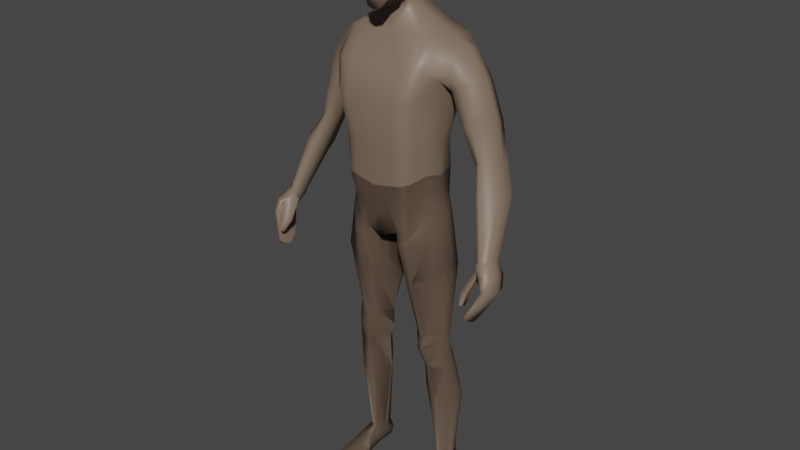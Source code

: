 # Source: Man_walk.blend  (saved by Blender 2.82.7; exported with 4.5.12 LTS)
import bpy
from mathutils import Matrix  # noqa: F401  (used for matrix-valued properties, if any)

bpy.ops.wm.read_factory_settings(use_empty=True)
scene = bpy.context.scene
scene.name = 'Scene'

# ---- collections
col_collection = bpy.data.collections.new('Collection'); scene.collection.children.link(col_collection)

# ---- materials (node trees are filled in below, after node groups)
mat_skin = bpy.data.materials.new('sKIN')
mat_skin.use_transparent_shadow = False
mat_material = bpy.data.materials.new('Material')
mat_material.alpha_threshold = 0.0
mat_material.use_transparent_shadow = False
mat_material.line_color = (0.0, 0.0, 0.0, 1.0)
mat_eye = bpy.data.materials.new('Eye')
mat_eye.use_transparent_shadow = False
mat_iris = bpy.data.materials.new('iris')
mat_iris.use_transparent_shadow = False
mat_pupil = bpy.data.materials.new('pupil')
mat_pupil.use_transparent_shadow = False

# ---- node groups
ng_auto_smooth = bpy.data.node_groups.new('Auto Smooth', 'GeometryNodeTree')
_s = ng_auto_smooth.interface.new_socket(name='Geometry', in_out='OUTPUT', socket_type='NodeSocketGeometry')
_s = ng_auto_smooth.interface.new_socket(name='Geometry', in_out='INPUT', socket_type='NodeSocketGeometry')
_s = ng_auto_smooth.interface.new_socket(name='Angle', in_out='INPUT', socket_type='NodeSocketFloat')
_s.subtype = 'ANGLE'
_s.min_value = 0.0
_s.max_value = 3.142
ng_auto_smooth.is_modifier = True
_N = ng_auto_smooth.nodes; _L = ng_auto_smooth.links
n0 = _N.new('NodeGroupOutput'); n0.name = 'Group Output'; n0.location = (480, -100)
n1 = _N.new('NodeGroupInput'); n1.name = 'Group Input'; n1.location = (-420, -300)
n2 = _N.new('NodeGroupInput'); n2.name = 'Group Input.001'; n2.location = (-60, -100)
n3 = _N.new('GeometryNodeSetShadeSmooth'); n3.name = 'Set Shade Smooth'; n3.location = (120, -100)
n3.domain = 'EDGE'
n4 = _N.new('GeometryNodeSetShadeSmooth'); n4.name = 'Set Shade Smooth.001'; n4.location = (300, -100)
n5 = _N.new('GeometryNodeInputMeshEdgeAngle'); n5.name = 'Edge Angle'; n5.location = (-420, -220)
n6 = _N.new('GeometryNodeInputEdgeSmooth'); n6.name = 'Is Edge Smooth'; n6.location = (-60, -160)
n7 = _N.new('GeometryNodeInputShadeSmooth'); n7.name = 'Is Face Smooth'; n7.location = (-240, -340)
n8 = _N.new('FunctionNodeBooleanMath'); n8.name = 'Boolean Math'; n8.location = (-60, -220)
n9 = _N.new('FunctionNodeCompare'); n9.name = 'Compare'; n9.location = (-240, -180)
n9.operation = 'LESS_EQUAL'
_L.new(n5.outputs[0], n9.inputs[0])
_L.new(n4.outputs[0], n0.inputs[0])
_L.new(n1.outputs[1], n9.inputs[1])
_L.new(n9.outputs[0], n8.inputs[0])
_L.new(n7.outputs[0], n8.inputs[1])
_L.new(n2.outputs[0], n3.inputs[0])
_L.new(n6.outputs[0], n3.inputs[1])
_L.new(n3.outputs[0], n4.inputs[0])
_L.new(n8.outputs[0], n3.inputs[2])
n0.is_active_output = True

# ---- material node trees
mat_skin.use_nodes = True; mat_skin.node_tree.nodes.clear()
_N = mat_skin.node_tree.nodes; _L = mat_skin.node_tree.links
n0 = _N.new('ShaderNodeOutputMaterial'); n0.name = 'Material Output'; n0.location = (300, 300)
n1 = _N.new('ShaderNodeBsdfPrincipled'); n1.name = 'Principled BSDF'; n1.location = (10, 300)
n1.distribution = 'GGX'
n1.subsurface_method = 'BURLEY'
n1.inputs[0].default_value = (0.212, 0.1514, 0.1104, 1.0)
n1.inputs[3].default_value = 1.45
n1.inputs[27].default_value = (0.0, 0.0, 0.0, 1.0)
n1.inputs[28].default_value = 1.0
_L.new(n1.outputs[0], n0.inputs[0])
n0.is_active_output = True
mat_material.use_nodes = True; mat_material.node_tree.nodes.clear()
_N = mat_material.node_tree.nodes; _L = mat_material.node_tree.links
n0 = _N.new('ShaderNodeOutputMaterial'); n0.name = 'Material Output'; n0.location = (300, 300)
n1 = _N.new('ShaderNodeBsdfPrincipled'); n1.name = 'Principled BSDF'; n1.location = (10, 300)
n1.distribution = 'GGX'
n1.subsurface_method = 'BURLEY'
n1.inputs[0].default_value = (0.007775, 0.007775, 0.007775, 1.0)
n1.inputs[2].default_value = 0.6852
n1.inputs[3].default_value = 1.45
n1.inputs[13].default_value = 0.05513
n1.inputs[27].default_value = (0.0, 0.0, 0.0, 1.0)
n1.inputs[28].default_value = 1.0
_L.new(n1.outputs[0], n0.inputs[0])
n0.is_active_output = True
mat_eye.use_nodes = True; mat_eye.node_tree.nodes.clear()
_N = mat_eye.node_tree.nodes; _L = mat_eye.node_tree.links
n0 = _N.new('ShaderNodeOutputMaterial'); n0.name = 'Material Output'; n0.location = (300, 300)
n1 = _N.new('ShaderNodeBsdfPrincipled'); n1.name = 'Principled BSDF'; n1.location = (10, 300)
n1.distribution = 'GGX'
n1.subsurface_method = 'BURLEY'
n1.inputs[3].default_value = 1.45
n1.inputs[27].default_value = (0.0, 0.0, 0.0, 1.0)
n1.inputs[28].default_value = 1.0
_L.new(n1.outputs[0], n0.inputs[0])
n0.is_active_output = True
mat_iris.use_nodes = True; mat_iris.node_tree.nodes.clear()
_N = mat_iris.node_tree.nodes; _L = mat_iris.node_tree.links
n0 = _N.new('ShaderNodeOutputMaterial'); n0.name = 'Material Output'; n0.location = (300, 300)
n1 = _N.new('ShaderNodeBsdfPrincipled'); n1.name = 'Principled BSDF'; n1.location = (10, 300)
n1.distribution = 'GGX'
n1.subsurface_method = 'BURLEY'
n1.inputs[0].default_value = (0.05974, 0.02116, 0.008084, 1.0)
n1.inputs[1].default_value = 0.365
n1.inputs[2].default_value = 0.1654
n1.inputs[3].default_value = 1.45
n1.inputs[13].default_value = 0.9677
n1.inputs[27].default_value = (0.0, 0.0, 0.0, 1.0)
n1.inputs[28].default_value = 1.0
_L.new(n1.outputs[0], n0.inputs[0])
n0.is_active_output = True
mat_pupil.use_nodes = True; mat_pupil.node_tree.nodes.clear()
_N = mat_pupil.node_tree.nodes; _L = mat_pupil.node_tree.links
n0 = _N.new('ShaderNodeOutputMaterial'); n0.name = 'Material Output'; n0.location = (300, 300)
n1 = _N.new('ShaderNodeBsdfPrincipled'); n1.name = 'Principled BSDF'; n1.location = (10, 300)
n1.distribution = 'GGX'
n1.subsurface_method = 'BURLEY'
n1.inputs[0].default_value = (0.003836, 0.003836, 0.003836, 1.0)
n1.inputs[1].default_value = 0.1445
n1.inputs[2].default_value = 0.2186
n1.inputs[3].default_value = 1.45
n1.inputs[13].default_value = 0.7053
n1.inputs[27].default_value = (0.0, 0.0, 0.0, 1.0)
n1.inputs[28].default_value = 1.0
_L.new(n1.outputs[0], n0.inputs[0])
n0.is_active_output = True

# ---- world
world_world = bpy.data.worlds.new('World'); scene.world = world_world
world_world.use_nodes = True; world_world.node_tree.nodes.clear()
_N = world_world.node_tree.nodes; _L = world_world.node_tree.links
n0 = _N.new('ShaderNodeOutputWorld'); n0.name = 'World Output'; n0.location = (300, 300)
n1 = _N.new('ShaderNodeBackground'); n1.name = 'Background'; n1.location = (10, 300)
n1.inputs[0].default_value = (0.05088, 0.05088, 0.05088, 1.0)
_L.new(n1.outputs[0], n0.inputs[0])
n0.is_active_output = True
world_world.color = (0.05088, 0.05088, 0.05088)
world_world.use_sun_shadow = False
world_world.sun_shadow_jitter_overblur = 0.0

# ---- meshes
me_cube_001 = bpy.data.meshes.new('Cube.001')
me_cube_001.from_pydata([(0.9251, -5.368, -0.3637), (1.242, -5.161, 2.676), (0.9251, -4.767, -0.3637), (1.242, -4.513, 2.676), (1.052, -4.599, 2.163), (0.925, -4.839, 0.9842), (0.8292, -4.828, 0.2701), (1.052, -5.342, 2.202), (0.925, -5.409, 1.005), (0.8292, -5.407, 0.3328), (0.3505, -5.691, -0.8933), (0.1535, -4.288, -1.035), (0.444, -5.919, 0.1963), (0.4233, -5.924, 0.8833), (0.5093, -6.065, 1.76), (0.3328, -4.389, 0.1567), (0.2984, -4.408, 0.8623), (0.3643, -4.098, 1.782), (0.6375, -4.362, 2.994), (0.6375, -5.408, 2.994), (0.2526, -5.308, 3.309), (0.2526, -4.731, 3.46), (1.021, -4.805, -6.44), (1.038, -4.611, -6.43), (0.8624, -4.94, -6.444), (0.757, -4.681, -6.437), (0.3821, -5.718, -1.163), (0.9909, -5.358, -0.663), (0.9909, -4.777, -0.663), (0.184, -4.472, -1.247), (0.8282, -4.798, -0.05379), (0.8282, -5.388, -0.02244), (0.2987, -4.294, -0.3324), (0.2987, -5.83, -0.4088), (0.5811, -5.253, -3.169), (1.045, -5.116, -3.173), (1.045, -4.88, -3.161), (0.4303, -4.826, -3.145), (0.6902, -5.164, -3.92), (1.102, -5.11, -3.925), (1.133, -4.774, -3.911), (0.5677, -4.791, -3.905), (1.108, -5.395, -1.67), (1.108, -4.729, -1.67), (0.1967, -4.72, -2.124), (0.4145, -5.474, -2.039), (0.7538, -5.136, -4.702), (1.207, -4.955, -4.69), (1.262, -4.683, -4.676), (0.5866, -4.693, -4.673), (1.064, -5.175, -3.447), (1.064, -4.875, -3.439), (0.4271, -4.831, -3.451), (0.5673, -5.281, -3.459), (0.5935, -5.683, -0.6955), (0.7119, -4.515, 0.2029), (0.6476, -4.493, 0.8867), (0.7886, -4.181, 1.768), (0.9802, -4.353, 2.834), (0.6018, -4.401, -0.6934), (0.7221, -5.764, 0.2527), (0.7587, -5.769, 0.9321), (0.8528, -5.879, 1.847), (0.9875, -5.37, 2.837), (0.9474, -4.979, -6.446), (0.9496, -4.435, -6.431), (0.6332, -4.509, -0.9786), (0.6266, -5.765, -1.015), (0.6377, -5.721, -0.2311), (0.633, -4.428, -0.1889), (0.7707, -4.629, -3.158), (0.774, -5.384, -3.172), (0.8512, -4.541, -3.884), (0.8479, -5.267, -3.931), (0.6878, -5.666, -1.915), (0.6815, -4.475, -1.899), (0.9683, -4.396, -4.666), (0.963, -5.222, -4.704), (0.7699, -5.429, -3.46), (0.7796, -4.634, -3.433), (1.034, -5.067, -0.3354), (0.9418, -5.119, 0.2936), (0.9789, -5.16, 0.9928), (1.169, -4.962, 1.93), (1.346, -4.86, 2.771), (0.6905, -4.885, 3.094), (0.07043, -4.99, -1.121), (0.3023, -5.012, 3.393), (1.067, -4.705, -6.437), (0.7471, -4.791, -6.421), (0.0715, -5.076, -1.274), (1.102, -5.068, -0.6444), (0.9398, -5.092, -0.0219), (0.3153, -4.981, -3.167), (1.158, -4.997, -3.165), (0.4539, -4.93, -3.927), (1.171, -4.904, -3.904), (1.221, -5.062, -1.666), (0.08292, -5.017, -2.146), (0.4728, -4.877, -4.694), (1.32, -4.819, -4.669), (1.176, -5.027, -3.44), (0.3034, -4.99, -3.471), (1.009, -4.862, 2.945), (1.265, -4.526, 2.35), (1.27, -5.322, 2.355), (0.5831, -5.861, 2.384), (0.5733, -4.096, 2.406), (0.9635, -5.742, 2.39), (0.9568, -4.119, 2.398), (1.465, -4.605, 2.128), (1.234, -4.664, 2.036), (1.471, -5.248, 2.129), (1.257, -5.264, 2.059), (1.752, -4.875, 2.223), (1.639, -5.12, 2.229), (1.639, -4.594, 2.229), (1.89, -4.714, 0.6871), (1.787, -4.735, 0.6465), (1.88, -5.223, 0.8318), (1.788, -5.195, 0.7923), (1.751, -5.098, 0.6262), (2.098, -4.796, 0.7857), (2.031, -4.979, 0.8433), (2.042, -4.563, 0.7254), (1.943, -5.351, 0.02216), (2.357, -5.412, -0.8443), (2.277, -5.434, -0.8757), (2.357, -5.779, -0.7573), (2.287, -5.76, -0.801), (2.241, -5.669, -0.8368), (2.499, -5.487, -0.8055), (2.456, -5.617, -0.784), (2.461, -5.327, -0.8468), (1.981, -4.97, 0.04351), (2.31, -5.226, 0.3149), (2.08, -5.483, 0.2492), (1.981, -5.453, 0.1968), (1.984, -4.853, 0.1118), (2.322, -4.789, 0.1909), (2.38, -5.033, 0.2543), (1.985, -4.836, 1.51), (1.883, -4.544, 1.478), (1.49, -4.671, 1.332), (1.641, -4.572, 1.368), (1.888, -5.074, 1.54), (1.508, -5.263, 1.419), (1.692, -5.273, 1.452), (1.437, -5.036, 1.231), (2.319, -6.189, -1.749), (2.299, -5.809, -0.8631), (2.35, -5.733, -1.788), (2.333, -5.356, -0.9443), (2.359, -6.189, -1.765), (2.452, -5.757, -0.8051), (2.382, -5.733, -1.8), (2.447, -5.341, -0.913), (2.554, -5.999, -1.238), (2.572, -5.453, -1.323), (2.652, -5.453, -1.326), (2.655, -5.999, -1.241), (2.455, -5.584, -1.619), (2.509, -5.584, -1.627), (2.512, -6.094, -1.525), (2.443, -6.094, -1.514), (2.417, -5.96, -1.022), (2.484, -5.341, -1.126), (2.582, -5.341, -1.112), (2.586, -5.928, -0.9839), (2.3, -5.91, -1.895), (2.3, -6.089, -1.836), (2.236, -5.684, -0.9564), (2.278, -5.512, -0.9694), (2.385, -6.089, -1.87), (2.385, -5.91, -1.929), (2.544, -5.48, -0.865), (2.549, -5.625, -0.8142), (2.72, -5.655, -1.322), (2.72, -5.827, -1.283), (2.505, -5.827, -1.276), (2.505, -5.655, -1.315), (2.409, -5.919, -1.559), (2.409, -5.744, -1.608), (2.556, -5.744, -1.632), (2.556, -5.919, -1.582), (2.667, -5.59, -1.037), (2.667, -5.759, -1.005), (2.344, -5.795, -1.109), (2.4, -5.59, -1.074), (2.307, -5.971, -1.353), (2.314, -6.124, -1.518), (2.32, -6.095, -1.291), (2.31, -6.205, -1.49), (2.178, -5.971, -1.325), (2.243, -6.128, -1.537), (2.191, -6.095, -1.263), (2.239, -6.209, -1.509), (0.6729, -5.951, -6.957), (0.6729, -5.822, -6.814), (0.8627, -4.444, -6.909), (0.8627, -4.416, -6.741), (1.278, -5.951, -6.967), (1.241, -5.822, -6.824), (1.057, -4.444, -6.909), (1.057, -4.416, -6.741), (0.8759, -5.064, -6.912), (0.8623, -5.132, -6.555), (1.258, -5.064, -6.922), (1.167, -5.11, -6.622), (0.7575, -4.786, -6.588), (1.19, -4.836, -6.92), (0.8693, -4.836, -6.92), (1.19, -4.808, -6.671), (0.9601, -4.42, -6.929), (0.9601, -4.391, -6.723), (1.008, -5.974, -6.978), (1.008, -5.848, -6.798), (1.011, -5.111, -6.565), (1.099, -5.063, -6.94), (1.03, -4.835, -6.948), (0.656, -5.959, -6.92), (0.8464, -4.427, -6.877), (1.072, -4.424, -6.874), (1.273, -5.961, -6.923), (1.245, -5.082, -6.894), (0.8174, -5.083, -6.899), (1.21, -4.826, -6.874), (0.8294, -4.834, -6.881), (1.008, -5.994, -6.915), (0.9601, -4.394, -6.875), (0.7744, -5.572, -6.957), (1.205, -5.395, -6.74), (0.686, -5.395, -6.726), (1.268, -5.572, -6.967), (1.009, -5.408, -6.704), (1.053, -5.583, -6.981), (0.7367, -5.578, -6.922), (1.266, -5.578, -6.923), (0.649, -5.899, -6.86), (0.841, -4.407, -6.811), (1.076, -4.403, -6.807), (1.269, -5.9, -6.862), (1.224, -5.095, -6.754), (0.762, -5.112, -6.728), (1.218, -4.812, -6.77), (0.7753, -4.808, -6.738), (1.008, -5.936, -6.843), (0.96, -4.37, -6.799), (0.6938, -5.482, -6.828), (1.253, -5.486, -6.826), (0.0, -4.279, -1.0), (0.0, -4.359, 2.91), (0.0, -5.742, -1.014), (0.0, -5.405, 2.91), (0.0, -6.065, 1.841), (0.0, -5.924, 0.8202), (0.0, -5.919, 0.09899), (0.0, -4.108, 1.938), (0.0, -4.455, 0.7993), (0.0, -4.428, 0.03628), (0.0, -5.308, 3.309), (0.0, -4.731, 3.46), (0.0, -5.83, -0.4575), (0.0, -4.294, -0.3811), (0.0, -5.009, -1.117), (0.0, -5.86, 2.428), (0.0, -4.097, 2.448), (0.2775, -5.779, 3.656), (0.3526, -5.642, 4.707), (0.2614, -4.88, 3.891), (0.3304, -4.816, 4.722), (0.3451, -4.836, 4.351), (0.3555, -5.329, 3.702), (0.4273, -5.17, 4.788), (0.3536, -5.8, 4.18), (0.5396, -5.227, 4.329), (0.187, -4.724, 4.78), (0.3061, -4.853, 4.089), (0.319, -5.062, 3.798), (0.4101, -5.439, 4.758), (0.322, -5.811, 4.133), (0.1494, -5.866, 3.461), (0.1373, -4.72, 3.801), (0.3557, -4.817, 4.579), (0.3311, -5.6, 3.636), (0.3933, -4.948, 4.768), (0.3755, -5.697, 4.558), (0.2038, -5.735, 4.761), (0.2248, -5.162, 4.93), (0.1754, -5.343, 3.5), (0.1585, -5.863, 4.186), (0.4913, -5.479, 4.305), (0.4819, -5.025, 4.342), (0.4796, -5.282, 4.007), (0.5289, -5.189, 4.59), (0.1651, -4.637, 4.365), (0.1776, -4.65, 4.602), (0.4926, -5.445, 4.574), (0.1506, -5.543, 3.482), (0.221, -5.471, 4.882), (0.2094, -4.899, 4.892), (0.1771, -4.987, 3.64), (0.1645, -5.86, 4.135), (0.1916, -5.885, 4.571), (0.4374, -5.538, 3.955), (0.4268, -5.057, 4.056), (0.4786, -4.987, 4.585), (0.1459, -4.658, 4.087), (0.0, -4.681, 4.804), (0.0, -5.906, 3.427), (0.0, -4.713, 3.803), (0.0, -5.776, 4.786), (0.0, -5.16, 4.978), (0.0, -5.342, 3.441), (0.0, -6.023, 4.274), (0.0, -4.555, 4.371), (0.0, -4.582, 4.616), (0.0, -5.563, 3.43), (0.0, -5.488, 4.923), (0.0, -4.878, 4.933), (0.0, -6.025, 3.86), (0.0, -5.948, 4.581), (0.0, -4.583, 4.082), (0.3969, -4.298, -0.8758), (0.6064, -5.887, 0.2192), (0.6148, -5.892, 0.903), (0.7027, -6.019, 1.805), (0.8205, -5.414, 2.916), (0.8178, -4.521, -6.43), (0.4158, -4.442, -1.128), (0.4875, -5.823, -0.3295), (0.5764, -4.682, -3.156), (0.6782, -4.625, -3.893), (0.4239, -4.549, -2.019), (0.7433, -4.506, -4.67), (0.5757, -4.689, -3.443), (0.475, -5.739, -0.7949), (0.5373, -4.403, 0.1842), (0.4856, -4.401, 0.866), (0.5851, -4.09, 1.764), (0.813, -4.325, 2.912), (0.893, -5.004, -6.423), (0.4909, -5.791, -1.09), (0.4817, -4.312, -0.2569), (0.6491, -5.362, -3.174), (0.7428, -5.259, -3.937), (0.5296, -5.615, -1.988), (0.8364, -5.225, -4.707), (0.6389, -5.397, -3.466), (0.8567, -4.871, 3.028), (0.7705, -4.057, 2.412), (0.7884, -5.846, 2.409), (0.8982, -4.407, -6.962), (0.8361, -5.853, -6.758), (0.9812, -5.062, -6.977), (0.941, -4.836, -6.985), (0.8856, -4.36, -6.72), (0.8352, -5.993, -7.009), (0.936, -5.149, -6.516), (0.8897, -4.365, -6.896), (0.8264, -6.027, -6.907), (0.9094, -5.575, -7.021), (0.8453, -5.42, -6.666), (0.8856, -4.339, -6.807), (0.8237, -5.95, -6.811), (0.2775, -5.779, 3.656), (0.3526, -5.642, 4.707), (0.2614, -4.88, 3.891), (0.3304, -4.816, 4.722), (0.3451, -4.836, 4.351), (0.3555, -5.329, 3.702), (0.4273, -5.17, 4.788), (0.3587, -5.742, 4.283), (0.5396, -5.227, 4.329), (0.187, -4.724, 4.78), (0.3061, -4.853, 4.089), (0.319, -5.062, 3.798), (0.4101, -5.439, 4.758), (0.3211, -5.78, 3.915), (0.1494, -5.866, 3.461), (0.1373, -4.72, 3.801), (0.3557, -4.817, 4.579), (0.3311, -5.6, 3.636), (0.3933, -4.948, 4.768), (0.3755, -5.697, 4.558), (0.2038, -5.735, 4.761), (0.2248, -5.162, 4.93), (0.1754, -5.343, 3.5), (0.4913, -5.479, 4.305), (0.4819, -5.025, 4.342), (0.4796, -5.282, 4.007), (0.5289, -5.189, 4.59), (0.1651, -4.637, 4.365), (0.1776, -4.65, 4.602), (0.4926, -5.445, 4.574), (0.1506, -5.543, 3.482), (0.221, -5.471, 4.882), (0.2094, -4.899, 4.892), (0.1771, -4.987, 3.64), (0.1916, -5.885, 4.571), (0.4374, -5.538, 3.955), (0.4268, -5.057, 4.056), (0.4786, -4.987, 4.585), (0.1459, -4.658, 4.087), (0.0, -4.681, 4.804), (0.0, -5.906, 3.427), (0.0, -4.713, 3.803), (0.0, -5.776, 4.786), (0.0, -5.16, 4.978), (0.0, -4.555, 4.371), (0.0, -4.582, 4.616), (0.0, -5.563, 3.43), (0.0, -5.488, 4.923), (0.0, -4.878, 4.933), (0.0, -5.948, 4.581), (0.0, -4.583, 4.082), (0.6231, -4.984, 4.309), (0.6808, -5.185, 4.297), (0.6208, -5.241, 3.974), (0.568, -5.016, 4.024), (0.9251, -5.368, -0.3637), (0.9251, -4.767, -0.3637), (0.8292, -4.828, 0.2701), (0.8292, -5.407, 0.3328), (0.3505, -5.691, -0.8933), (0.1535, -4.288, -1.035), (0.444, -5.919, 0.1963), (0.3328, -4.389, 0.1567), (1.021, -4.805, -6.44), (1.038, -4.611, -6.43), (0.8624, -4.94, -6.444), (0.757, -4.681, -6.437), (0.3821, -5.718, -1.163), (0.9909, -5.358, -0.663), (0.9909, -4.777, -0.663), (0.184, -4.472, -1.247), (0.8282, -4.798, -0.05379), (0.8282, -5.388, -0.02244), (0.2987, -4.294, -0.3324), (0.2987, -5.83, -0.4088), (0.5811, -5.253, -3.169), (1.045, -5.116, -3.173), (1.045, -4.88, -3.161), (0.4303, -4.826, -3.145), (0.6902, -5.164, -3.92), (1.102, -5.11, -3.925), (1.133, -4.774, -3.911), (0.5677, -4.791, -3.905), (1.108, -5.395, -1.67), (1.108, -4.729, -1.67), (0.1967, -4.72, -2.124), (0.4145, -5.474, -2.039), (0.7538, -5.136, -4.702), (1.207, -4.955, -4.69), (1.262, -4.683, -4.676), (0.5866, -4.693, -4.673), (1.064, -5.175, -3.447), (1.064, -4.875, -3.439), (0.4271, -4.831, -3.451), (0.5673, -5.281, -3.459), (0.5935, -5.683, -0.6955), (0.7119, -4.515, 0.2029), (0.6018, -4.401, -0.6934), (0.7221, -5.764, 0.2527), (0.9474, -4.979, -6.446), (0.9496, -4.435, -6.431), (0.6332, -4.509, -0.9786), (0.6266, -5.765, -1.015), (0.6377, -5.721, -0.2311), (0.633, -4.428, -0.1889), (0.7707, -4.629, -3.158), (0.774, -5.384, -3.172), (0.8512, -4.541, -3.884), (0.8479, -5.267, -3.931), (0.6878, -5.666, -1.915), (0.6815, -4.475, -1.899), (0.9683, -4.396, -4.666), (0.963, -5.222, -4.704), (0.7699, -5.429, -3.46), (0.7796, -4.634, -3.433), (1.034, -5.067, -0.3354), (0.9418, -5.119, 0.2936), (0.07043, -4.99, -1.121), (1.067, -4.705, -6.437), (0.7471, -4.791, -6.421), (0.0715, -5.076, -1.274), (1.102, -5.068, -0.6444), (0.9398, -5.092, -0.0219), (0.3153, -4.981, -3.167), (1.158, -4.997, -3.165), (0.4539, -4.93, -3.927), (1.171, -4.904, -3.904), (1.221, -5.062, -1.666), (0.08292, -5.017, -2.146), (0.4728, -4.877, -4.694), (1.32, -4.819, -4.669), (1.176, -5.027, -3.44), (0.3034, -4.99, -3.471), (0.6729, -5.951, -6.957), (0.6729, -5.822, -6.814), (0.8627, -4.444, -6.909), (0.8627, -4.416, -6.741), (1.278, -5.951, -6.967), (1.241, -5.822, -6.824), (1.057, -4.444, -6.909), (1.057, -4.416, -6.741), (0.8759, -5.064, -6.912), (0.8623, -5.132, -6.555), (1.258, -5.064, -6.922), (1.167, -5.11, -6.622), (0.7575, -4.786, -6.588), (1.19, -4.836, -6.92), (0.8693, -4.836, -6.92), (1.19, -4.808, -6.671), (0.9601, -4.42, -6.929), (0.9601, -4.391, -6.723), (1.008, -5.974, -6.978), (1.008, -5.848, -6.798), (1.011, -5.111, -6.565), (1.099, -5.063, -6.94), (1.03, -4.835, -6.948), (0.656, -5.959, -6.92), (0.8464, -4.427, -6.877), (1.072, -4.424, -6.874), (1.273, -5.961, -6.923), (1.245, -5.082, -6.894), (0.8174, -5.083, -6.899), (1.21, -4.826, -6.874), (0.8294, -4.834, -6.881), (1.008, -5.994, -6.915), (0.9601, -4.394, -6.875), (0.7744, -5.572, -6.957), (1.205, -5.395, -6.74), (0.686, -5.395, -6.726), (1.268, -5.572, -6.967), (1.009, -5.408, -6.704), (1.053, -5.583, -6.981), (0.7367, -5.578, -6.922), (1.266, -5.578, -6.923), (0.649, -5.899, -6.86), (0.841, -4.407, -6.811), (1.076, -4.403, -6.807), (1.269, -5.9, -6.862), (1.224, -5.095, -6.754), (0.762, -5.112, -6.728), (1.218, -4.812, -6.77), (0.7753, -4.808, -6.738), (1.008, -5.936, -6.843), (0.96, -4.37, -6.799), (0.6938, -5.482, -6.828), (1.253, -5.486, -6.826), (0.0, -4.279, -1.0), (0.0, -5.742, -1.014), (0.0, -5.919, 0.09899), (0.0, -4.428, 0.03628), (0.0, -5.83, -0.4575), (0.0, -4.294, -0.3811), (0.0, -5.009, -1.117), (0.3969, -4.298, -0.8758), (0.6064, -5.887, 0.2192), (0.8178, -4.521, -6.43), (0.4158, -4.442, -1.128), (0.4875, -5.823, -0.3295), (0.5764, -4.682, -3.156), (0.6782, -4.625, -3.893), (0.4239, -4.549, -2.019), (0.7433, -4.506, -4.67), (0.5757, -4.689, -3.443), (0.475, -5.739, -0.7949), (0.5373, -4.403, 0.1842), (0.893, -5.004, -6.423), (0.4909, -5.791, -1.09), (0.4817, -4.312, -0.2569), (0.6491, -5.362, -3.174), (0.7428, -5.259, -3.937), (0.5296, -5.615, -1.988), (0.8364, -5.225, -4.707), (0.6389, -5.397, -3.466), (0.8982, -4.407, -6.962), (0.8361, -5.853, -6.758), (0.9812, -5.062, -6.977), (0.941, -4.836, -6.985), (0.8856, -4.36, -6.72), (0.8352, -5.993, -7.009), (0.936, -5.149, -6.516), (0.8897, -4.365, -6.896), (0.8264, -6.027, -6.907), (0.9094, -5.575, -7.021), (0.8453, -5.42, -6.666), (0.8856, -4.339, -6.807), (0.8237, -5.95, -6.811), (0.3735, -5.728, 4.26), (0.3211, -5.78, 3.915), (0.1602, -5.97, 4.255), (0.1565, -5.964, 3.873), (0.3536, -5.8, 4.18), (0.322, -5.811, 4.133), (0.1645, -5.86, 4.135), (0.3671, -5.719, 4.42), (0.183, -5.918, 4.423), (0.3808, -5.715, 4.308), (0.1565, -5.965, 4.319), (0.4061, -5.748, 4.313), (0.3993, -5.756, 4.268), (0.191, -5.992, 4.261), (0.1953, -5.986, 4.321)], [(302, 597), (595, 274), (280, 596)], [(109, 58, 3, 104), (347, 46, 24, 341), (106, 19, 253, 265), (33, 12, 256, 262), (12, 13, 255, 256), (13, 14, 254, 255), (92, 81, 9, 31), (81, 82, 8, 9), (82, 83, 7, 8), (69, 55, 6, 30), (55, 56, 5, 6), (56, 57, 4, 5), (85, 18, 21, 87), (349, 85, 19, 327), (258, 257, 17, 16), (259, 258, 16, 15), (263, 259, 15, 32), (325, 326, 14, 13), (324, 325, 13, 12), (330, 324, 12, 33), (351, 327, 19, 106), (264, 86, 10, 252), (266, 251, 18, 107), (289, 313, 260, 20), (18, 251, 261, 21), (253, 19, 20, 260), (212, 204, 23, 88), (100, 47, 22, 88), (76, 48, 23, 65), (99, 49, 25, 89), (86, 11, 29, 90), (59, 2, 28, 66), (80, 0, 27, 91), (336, 10, 26, 342), (336, 330, 33, 10), (250, 263, 32, 11), (59, 69, 30, 2), (80, 92, 31, 0), (10, 33, 262, 252), (98, 44, 37, 93), (75, 43, 36, 70), (97, 42, 35, 94), (346, 45, 34, 344), (102, 52, 41, 95), (79, 51, 40, 72), (101, 50, 39, 96), (348, 53, 38, 345), (342, 26, 45, 346), (91, 27, 42, 97), (66, 28, 43, 75), (90, 29, 44, 98), (95, 41, 49, 99), (72, 40, 48, 76), (96, 39, 47, 100), (345, 38, 46, 347), (344, 34, 53, 348), (94, 35, 50, 101), (70, 36, 51, 79), (93, 37, 52, 102), (331, 70, 79, 335), (35, 71, 78, 50), (39, 73, 77, 47), (332, 72, 76, 334), (329, 66, 75, 333), (27, 67, 74, 42), (50, 78, 73, 39), (335, 79, 72, 332), (42, 74, 71, 35), (333, 75, 70, 331), (323, 343, 69, 59), (0, 31, 68, 54), (0, 54, 67, 27), (323, 59, 66, 329), (334, 76, 65, 328), (208, 212, 88, 22), (105, 1, 63, 108), (31, 9, 60, 68), (9, 8, 61, 60), (8, 7, 62, 61), (84, 103, 63, 1), (338, 339, 57, 56), (337, 338, 56, 55), (343, 337, 55, 69), (47, 77, 64, 22), (350, 340, 58, 109), (3, 58, 103, 84), (217, 208, 22, 64), (34, 93, 102, 53), (36, 94, 101, 51), (40, 96, 100, 48), (38, 95, 99, 46), (26, 90, 98, 45), (28, 91, 97, 43), (51, 101, 96, 40), (53, 102, 95, 38), (43, 97, 94, 36), (45, 98, 93, 34), (2, 30, 92, 80), (2, 80, 91, 28), (10, 86, 90, 26), (46, 99, 89, 24), (48, 100, 88, 23), (358, 217, 64, 341), (301, 289, 20, 87), (250, 11, 86, 264), (340, 18, 85, 349), (19, 85, 87, 20), (5, 4, 83, 82), (6, 5, 82, 81), (30, 6, 81, 92), (339, 350, 109, 57), (7, 105, 108, 62), (257, 266, 107, 17), (326, 351, 106, 14), (14, 106, 265, 254), (57, 109, 104, 4), (141, 145, 123, 122), (142, 141, 122, 124), (144, 142, 124, 117), (143, 144, 117, 118), (105, 7, 113, 112), (1, 105, 112, 115), (83, 4, 111), (7, 83, 113), (4, 104, 110, 111), (104, 3, 116, 110), (3, 84, 114, 116), (84, 1, 115, 114), (134, 138, 126, 127), (137, 125, 130, 129), (125, 134, 127, 130), (135, 136, 128, 132), (147, 146, 120, 119), (145, 147, 119, 123), (148, 143, 118, 121), (146, 148, 121, 120), (138, 139, 133, 126), (139, 140, 131, 133), (140, 135, 132, 131), (136, 137, 129, 128), (119, 120, 137, 136), (122, 123, 135, 140), (124, 122, 140, 139), (117, 124, 139, 138), (123, 119, 136, 135), (121, 118, 134, 125), (120, 121, 125, 137), (118, 117, 138, 134), (113, 83, 148, 146), (83, 111, 143, 148), (115, 112, 147, 145), (112, 113, 146, 147), (111, 110, 144, 143), (110, 116, 142, 144), (116, 114, 141, 142), (114, 115, 145, 141), (188, 172, 152, 166), (166, 152, 156, 167), (186, 176, 154, 168), (168, 154, 150, 165), (170, 173, 153, 149), (163, 160, 157, 164), (184, 178, 160, 163), (161, 158, 159, 162), (182, 180, 158, 161), (169, 182, 161, 151), (151, 161, 162, 155), (173, 184, 163, 153), (153, 163, 164, 149), (160, 168, 165, 157), (178, 186, 168, 160), (158, 166, 167, 159), (180, 188, 166, 158), (157, 165, 187, 179), (179, 187, 188, 180), (159, 167, 185, 177), (177, 185, 186, 178), (155, 162, 183, 174), (174, 183, 184, 173), (149, 164, 181, 170), (170, 181, 182, 169), (164, 157, 179, 181), (181, 179, 180, 182), (162, 159, 177, 183), (183, 177, 178, 184), (151, 155, 174, 169), (169, 174, 173, 170), (167, 156, 175, 185), (185, 175, 176, 186), (187, 171, 172, 188), (189, 190, 192, 191), (191, 192, 196, 195), (195, 196, 194, 193), (193, 194, 190, 189), (189, 191, 165, 187), (196, 192, 190, 194), (195, 193, 171, 150), (193, 189, 187, 171), (191, 195, 150, 165), (172, 171, 130, 127), (171, 150, 129, 130), (150, 154, 128, 129), (154, 176, 132, 128), (176, 175, 131, 132), (175, 156, 133, 131), (156, 152, 126, 133), (152, 172, 127, 126), (245, 209, 200, 239), (247, 214, 204, 240), (249, 231, 202, 241), (364, 353, 198, 238), (235, 233, 201, 215), (362, 232, 198, 353), (209, 206, 24, 89), (219, 210, 207, 218), (244, 212, 208, 242), (248, 232, 206, 243), (240, 204, 212, 244), (213, 203, 210, 219), (200, 209, 89, 25), (243, 206, 209, 245), (356, 200, 25, 328), (352, 213, 219, 355), (355, 219, 218, 354), (204, 214, 65, 23), (231, 234, 216, 202), (361, 235, 215, 357), (241, 202, 216, 246), (363, 356, 214, 247), (352, 359, 229, 213), (201, 223, 228, 215), (205, 225, 227, 211), (203, 222, 226, 210), (230, 236, 225, 205), (210, 226, 224, 207), (357, 360, 220, 197), (233, 237, 223, 201), (213, 229, 222, 203), (211, 227, 221, 199), (207, 224, 237, 233), (197, 220, 236, 230), (354, 218, 235, 361), (208, 217, 234, 231), (238, 198, 232, 248), (358, 206, 232, 362), (218, 207, 233, 235), (242, 208, 231, 249), (224, 242, 249, 237), (220, 238, 248, 236), (359, 363, 247, 229), (223, 241, 246, 228), (225, 243, 245, 227), (222, 240, 244, 226), (236, 248, 243, 225), (226, 244, 242, 224), (360, 364, 238, 220), (237, 249, 241, 223), (229, 247, 240, 222), (227, 245, 239, 221), (315, 316, 296, 295), (316, 308, 276, 296), (296, 276, 270, 283), (295, 296, 283, 271), (275, 294, 297, 291), (294, 273, 279, 297), (297, 279, 268, 286), (291, 297, 286, 598, 600, 591), (313, 289, 298, 317), (289, 272, 284, 298), (298, 284, 267, 281), (317, 298, 281, 309), (273, 288, 299, 279), (279, 299, 287, 268), (270, 276, 300, 285), (285, 300, 288, 273), (282, 301, 87, 21), (282, 269, 278, 301), (301, 278, 272, 289), (310, 282, 21, 261), (267, 592, 594, 281), (286, 268, 287, 303), (272, 293, 304, 284), (293, 275, 291, 304), (304, 291, 591, 592), (284, 304, 592, 267), (269, 277, 305, 278), (277, 271, 292, 305), (275, 293, 418, 417), (278, 305, 293, 272), (271, 283, 306, 292), (283, 270, 285, 306), (306, 285, 273, 294), (292, 306, 294, 275), (310, 322, 307, 282), (322, 315, 295, 307), (307, 295, 271, 277), (282, 307, 277, 269), (594, 593, 314, 320), (593, 601, 599, 303, 321, 314), (288, 312, 318, 299), (300, 319, 312, 288), (299, 318, 311, 287), (303, 287, 311, 321), (281, 594, 320, 309), (276, 308, 319, 300), (228, 246, 364, 360), (221, 239, 363, 359), (217, 358, 362, 234), (205, 354, 361, 230), (215, 228, 360, 357), (199, 221, 359, 352), (239, 200, 356, 363), (230, 361, 357, 197), (211, 355, 354, 205), (199, 352, 355, 211), (214, 356, 328, 65), (234, 362, 353, 216), (246, 216, 353, 364), (62, 108, 351, 326), (17, 107, 350, 339), (58, 340, 349, 103), (206, 358, 341, 24), (107, 18, 340, 350), (32, 15, 337, 343), (15, 16, 338, 337), (16, 17, 339, 338), (49, 334, 328, 25), (11, 323, 329, 29), (11, 32, 343, 323), (44, 333, 331, 37), (52, 335, 332, 41), (29, 329, 333, 44), (41, 332, 334, 49), (37, 331, 335, 52), (71, 344, 348, 78), (73, 345, 347, 77), (67, 342, 346, 74), (78, 348, 345, 73), (74, 346, 344, 71), (54, 68, 330, 336), (54, 336, 342, 67), (108, 63, 327, 351), (68, 60, 324, 330), (60, 61, 325, 324), (61, 62, 326, 325), (103, 349, 327, 63), (77, 347, 341, 64), (409, 392, 393, 410), (410, 393, 374, 404), (393, 381, 368, 374), (392, 369, 381, 393), (373, 388, 394, 391), (391, 394, 377, 371), (394, 384, 366, 377), (388, 372, 384, 394), (387, 395, 382, 370), (395, 379, 365, 382), (411, 405, 379, 395), (371, 377, 396, 386), (377, 366, 385, 396), (368, 383, 397, 374), (383, 371, 386, 397), (380, 398, 376, 367), (398, 387, 370, 376), (384, 399, 385, 366), (370, 382, 400, 390), (390, 400, 388, 373), (382, 365, 378, 400), (367, 376, 401, 375), (375, 401, 389, 369), (376, 370, 390, 401), (369, 389, 402, 381), (381, 402, 383, 368), (402, 391, 371, 383), (389, 373, 391, 402), (406, 380, 403, 415), (415, 403, 392, 409), (403, 375, 369, 392), (380, 367, 375, 403), (386, 396, 412, 408), (397, 386, 408, 413), (396, 385, 407, 412), (399, 414, 407, 385), (374, 397, 413, 404), (419, 416, 417, 418), (293, 305, 419, 418), (305, 292, 416, 419), (576, 452, 430, 570), (439, 426, 553, 555), (487, 481, 423, 437), (469, 461, 422, 436), (556, 554, 427, 438), (562, 559, 426, 439), (557, 482, 424, 552), (513, 505, 429, 483), (495, 453, 428, 483), (476, 454, 429, 465), (494, 455, 431, 484), (482, 425, 435, 485), (462, 421, 434, 466), (480, 420, 433, 486), (568, 424, 432, 571), (568, 562, 439, 424), (551, 556, 438, 425), (462, 469, 436, 421), (480, 487, 437, 420), (424, 439, 555, 552), (493, 450, 443, 488), (475, 449, 442, 470), (492, 448, 441, 489), (575, 451, 440, 573), (497, 458, 447, 490), (479, 457, 446, 472), (496, 456, 445, 491), (577, 459, 444, 574), (571, 432, 451, 575), (486, 433, 448, 492), (466, 434, 449, 475), (485, 435, 450, 493), (490, 447, 455, 494), (472, 446, 454, 476), (491, 445, 453, 495), (574, 444, 452, 576), (573, 440, 459, 577), (489, 441, 456, 496), (470, 442, 457, 479), (488, 443, 458, 497), (563, 470, 479, 567), (441, 471, 478, 456), (445, 473, 477, 453), (564, 472, 476, 566), (561, 466, 475, 565), (433, 467, 474, 448), (456, 478, 473, 445), (567, 479, 472, 564), (448, 474, 471, 441), (565, 475, 470, 563), (558, 572, 469, 462), (420, 437, 468, 460), (420, 460, 467, 433), (558, 462, 466, 561), (566, 476, 465, 560), (509, 513, 483, 428), (437, 423, 463, 468), (572, 569, 461, 469), (453, 477, 464, 428), (518, 509, 428, 464), (440, 488, 497, 459), (442, 489, 496, 457), (446, 491, 495, 454), (444, 490, 494, 452), (432, 485, 493, 451), (434, 486, 492, 449), (457, 496, 491, 446), (459, 497, 490, 444), (449, 492, 489, 442), (451, 493, 488, 440), (421, 436, 487, 480), (421, 480, 486, 434), (424, 482, 485, 432), (452, 494, 484, 430), (454, 495, 483, 429), (584, 518, 464, 570), (551, 425, 482, 557), (436, 422, 481, 487), (546, 510, 501, 540), (548, 515, 505, 541), (550, 532, 503, 542), (590, 579, 499, 539), (536, 534, 502, 516), (588, 533, 499, 579), (510, 507, 430, 484), (520, 511, 508, 519), (545, 513, 509, 543), (549, 533, 507, 544), (541, 505, 513, 545), (514, 504, 511, 520), (501, 510, 484, 431), (544, 507, 510, 546), (582, 501, 431, 560), (578, 514, 520, 581), (581, 520, 519, 580), (505, 515, 465, 429), (532, 535, 517, 503), (587, 536, 516, 583), (542, 503, 517, 547), (589, 582, 515, 548), (578, 585, 530, 514), (502, 524, 529, 516), (506, 526, 528, 512), (504, 523, 527, 511), (531, 537, 526, 506), (511, 527, 525, 508), (583, 586, 521, 498), (534, 538, 524, 502), (514, 530, 523, 504), (512, 528, 522, 500), (508, 525, 538, 534), (498, 521, 537, 531), (580, 519, 536, 587), (509, 518, 535, 532), (539, 499, 533, 549), (584, 507, 533, 588), (519, 508, 534, 536), (543, 509, 532, 550), (525, 543, 550, 538), (521, 539, 549, 537), (585, 589, 548, 530), (524, 542, 547, 529), (526, 544, 546, 528), (523, 541, 545, 527), (537, 549, 544, 526), (527, 545, 543, 525), (586, 590, 539, 521), (538, 550, 542, 524), (530, 548, 541, 523), (528, 546, 540, 522), (529, 547, 590, 586), (522, 540, 589, 585), (518, 584, 588, 535), (506, 580, 587, 531), (516, 529, 586, 583), (500, 522, 585, 578), (540, 501, 582, 589), (531, 587, 583, 498), (512, 581, 580, 506), (500, 578, 581, 512), (515, 582, 560, 465), (535, 588, 579, 517), (547, 517, 579, 590), (507, 584, 570, 430), (438, 427, 569, 572), (455, 566, 560, 431), (425, 558, 561, 435), (425, 438, 572, 558), (450, 565, 563, 443), (458, 567, 564, 447), (435, 561, 565, 450), (447, 564, 566, 455), (443, 563, 567, 458), (471, 573, 577, 478), (473, 574, 576, 477), (467, 571, 575, 474), (478, 577, 574, 473), (474, 575, 573, 471), (460, 468, 562, 568), (460, 568, 571, 467), (468, 463, 559, 562), (477, 576, 570, 464), (274, 280, 592, 591), (290, 274, 591, 593), (280, 302, 594, 592), (302, 290, 593, 594), (598, 286, 303, 599), (593, 591, 603, 604), (601, 600, 598, 599), (603, 602, 605, 604), (601, 593, 604, 605), (591, 600, 602, 603), (600, 601, 605, 602)])
me_cube_001.polygons.foreach_set('use_smooth', [True] * 560)
me_cube_001.polygons.foreach_set('material_index', [0, 0, 0, 0, 0, 0, 0, 0, 0, 0, 0, 0, 0, 0, 0, 0, 0, 0, 0, 0, 0, 0, 0, 0, 0, 0, 0, 0, 0, 0, 0, 0, 0, 0, 0, 0, 0, 0, 0, 0, 0, 0, 0, 0, 0, 0, 0, 0, 0, 0, 0, 0, 0, 0, 0, 0, 0, 0, 0, 0, 0, 0, 0, 0, 0, 0, 0, 0, 0, 0, 0, 0, 0, 0, 0, 0, 0, 0, 0, 0, 0, 0, 0, 0, 0, 0, 0, 0, 0, 0, 0, 0, 0, 0, 0, 0, 0, 0, 0, 0, 0, 0, 0, 0, 0, 0, 0, 0, 0, 0, 0, 0, 0, 0, 0, 0, 0, 0, 0, 0, 0, 0, 0, 0, 0, 0, 0, 0, 0, 0, 0, 0, 0, 0, 0, 0, 0, 0, 0, 0, 0, 0, 0, 0, 0, 0, 0, 0, 0, 0, 0, 0, 0, 0, 0, 0, 0, 0, 0, 0, 0, 0, 0, 0, 0, 0, 0, 0, 0, 0, 0, 0, 0, 0, 0, 0, 0, 0, 0, 0, 0, 0, 0, 0, 0, 0, 0, 0, 0, 0, 0, 0, 0, 0, 0, 0, 0, 0, 0, 0, 0, 0, 0, 0, 0, 0, 0, 0, 0, 0, 0, 0, 0, 0, 0, 0, 0, 0, 0, 0, 0, 0, 0, 0, 0, 0, 0, 0, 0, 0, 0, 0, 0, 0, 0, 0, 0, 0, 0, 0, 0, 0, 0, 0, 0, 0, 0, 0, 0, 0, 0, 0, 0, 0, 0, 0, 0, 0, 0, 0, 0, 0, 0, 0, 0, 0, 0, 0, 0, 0, 0, 0, 0, 0, 0, 0, 0, 0, 0, 0, 0, 0, 0, 0, 0, 0, 0, 0, 0, 0, 0, 0, 0, 0, 0, 0, 0, 0, 0, 0, 0, 0, 0, 0, 0, 0, 0, 0, 0, 0, 0, 0, 0, 0, 0, 0, 0, 0, 0, 0, 0, 0, 0, 0, 0, 0, 0, 0, 0, 0, 0, 0, 0, 0, 0, 0, 0, 0, 0, 0, 0, 0, 0, 0, 0, 0, 0, 0, 0, 0, 0, 0, 0, 0, 0, 0, 0, 0, 0, 0, 0, 0, 0, 0, 0, 0, 0, 0, 0, 0, 0, 0, 0, 0, 0, 0, 0, 0, 0, 0, 0, 0, 0, 0, 0, 0, 0, 0, 0, 0, 0, 0, 0, 0, 0, 0, 0, 0, 0, 0, 0, 0, 0, 0, 0, 0, 0, 0, 0, 0, 0, 0, 0, 0, 0, 0, 0, 0, 0, 0, 0, 0, 0, 0, 0, 0, 0, 0, 0, 0, 0, 0, 0, 0, 0, 0, 0, 0, 0, 0, 0, 0, 0, 0, 0, 0, 0, 0, 0, 0, 0, 0, 0, 0, 0, 0, 0, 0, 0, 0, 0, 0, 0, 0, 0, 0, 0, 0, 0, 0, 0, 0, 0, 0, 0, 0, 0, 0, 0, 0, 0, 0, 0, 0, 0, 0, 0, 0, 0, 0, 0, 0, 0, 0, 0, 0, 0, 0, 0, 0, 0, 0, 0, 0, 0, 0, 0, 0, 0, 0, 0, 0, 0, 0, 0, 0, 0, 0, 0, 0, 0, 0, 0, 0, 0, 0, 0, 0, 0, 0, 0, 0, 0, 0, 0, 0, 0, 0, 0, 0, 0, 0, 0, 0, 0, 0, 0, 0, 0, 0, 0, 0, 0, 0, 1, 0, 1, 1, 1, 0])
_uv = me_cube_001.uv_layers.new(name='UVMap')
_uv.uv.foreach_set('vector', [0.5938, 0.4687, 0.625, 0.4688, 0.625, 0.5, 0.5938, 0.5, 0.375, 0.7899, 0.375, 0.7985, 0.375, 0.7985, 0.375, 0.7899, 0.5938, 0.8125, 0.625, 0.8125, 0.625, 0.875, 0.5938, 0.875, 0.4063, 0.8125, 0.4375, 0.8125, 0.4375, 0.875, 0.4062, 0.875, 0.4375, 0.8125, 0.5, 0.8125, 0.5, 0.875, 0.4375, 0.875, 0.5, 0.8125, 0.5625, 0.8125, 0.5625, 0.875, 0.5, 0.875, 0.4062, 0.625, 0.4375, 0.625, 0.4375, 0.75, 0.4062, 0.75, 0.4375, 0.625, 0.5, 0.625, 0.5, 0.75, 0.4375, 0.75, 0.5, 0.625, 0.5625, 0.625, 0.5625, 0.75, 0.5, 0.75, 0.4063, 0.4688, 0.4375, 0.4688, 0.4375, 0.5, 0.4062, 0.5, 0.4375, 0.4688, 0.5, 0.4688, 0.5, 0.5, 0.4375, 0.5, 0.5, 0.4688, 0.5625, 0.4687, 0.5625, 0.5, 0.5, 0.5, 0.6875, 0.625, 0.6875, 0.5, 0.6875, 0.5, 0.6875, 0.625, 0.6719, 0.625, 0.6875, 0.625, 0.6875, 0.75, 0.6719, 0.75, 0.5, 0.375, 0.5625, 0.375, 0.5625, 0.4375, 0.5, 0.4375, 0.4375, 0.375, 0.5, 0.375, 0.5, 0.4375, 0.4375, 0.4375, 0.4062, 0.375, 0.4375, 0.375, 0.4375, 0.4375, 0.4062, 0.4375, 0.5, 0.7969, 0.5625, 0.7969, 0.5625, 0.8125, 0.5, 0.8125, 0.4375, 0.7969, 0.5, 0.7969, 0.5, 0.8125, 0.4375, 0.8125, 0.4062, 0.7969, 0.4375, 0.7969, 0.4375, 0.8125, 0.4063, 0.8125, 0.5937, 0.7969, 0.625, 0.7969, 0.625, 0.8125, 0.5938, 0.8125, 0.25, 0.625, 0.3125, 0.625, 0.3568, 0.7616, 0.25, 0.75, 0.5938, 0.375, 0.625, 0.375, 0.625, 0.4375, 0.5937, 0.4375, 0.3125, 0.625, 0.2604, 0.625, 0.625, 0.875, 0.625, 0.8125, 0.625, 0.4375, 0.625, 0.375, 0.625, 0.375, 0.625, 0.4375, 0.625, 0.875, 0.625, 0.8125, 0.625, 0.8125, 0.625, 0.875, 0.625, 0.5641, 0.625, 0.5, 0.375, 0.5, 0.375, 0.625, 0.375, 0.625, 0.375, 0.75, 0.375, 0.75, 0.375, 0.625, 0.375, 0.4688, 0.375, 0.5, 0.375, 0.5, 0.375, 0.4688, 0.3125, 0.625, 0.3125, 0.5, 0.3125, 0.5, 0.3125, 0.625, 0.3125, 0.625, 0.3125, 0.5, 0.3125, 0.5, 0.3125, 0.625, 0.375, 0.4688, 0.375, 0.5, 0.375, 0.5, 0.375, 0.4688, 0.375, 0.625, 0.375, 0.75, 0.375, 0.75, 0.375, 0.625, 0.375, 0.7899, 0.375, 0.7985, 0.375, 0.7985, 0.375, 0.7899, 0.375, 0.7899, 0.4062, 0.7969, 0.4063, 0.8125, 0.375, 0.7985, 0.375, 0.375, 0.4062, 0.375, 0.4062, 0.4375, 0.375, 0.4375, 0.375, 0.4688, 0.4063, 0.4688, 0.4062, 0.5, 0.375, 0.5, 0.375, 0.625, 0.4062, 0.625, 0.4062, 0.75, 0.375, 0.75, 0.375, 0.7985, 0.4063, 0.8125, 0.4062, 0.875, 0.375, 0.875, 0.3125, 0.625, 0.3125, 0.5, 0.3125, 0.5, 0.3125, 0.625, 0.375, 0.4687, 0.375, 0.5, 0.375, 0.5, 0.375, 0.4688, 0.375, 0.625, 0.375, 0.75, 0.375, 0.75, 0.375, 0.625, 0.375, 0.7899, 0.375, 0.7985, 0.375, 0.7985, 0.375, 0.7899, 0.3125, 0.625, 0.3125, 0.5, 0.3125, 0.5, 0.3125, 0.625, 0.375, 0.4688, 0.375, 0.5, 0.375, 0.5, 0.375, 0.4687, 0.375, 0.625, 0.375, 0.75, 0.375, 0.75, 0.375, 0.625, 0.375, 0.7899, 0.375, 0.7985, 0.375, 0.7985, 0.375, 0.7899, 0.375, 0.7899, 0.375, 0.7985, 0.375, 0.7985, 0.375, 0.7899, 0.375, 0.625, 0.375, 0.75, 0.375, 0.75, 0.375, 0.625, 0.375, 0.4688, 0.375, 0.5, 0.375, 0.5, 0.375, 0.4687, 0.3125, 0.625, 0.3125, 0.5, 0.3125, 0.5, 0.3125, 0.625, 0.3125, 0.625, 0.3125, 0.5, 0.3125, 0.5, 0.3125, 0.625, 0.375, 0.4687, 0.375, 0.5, 0.375, 0.5, 0.375, 0.4688, 0.375, 0.625, 0.375, 0.75, 0.375, 0.75, 0.375, 0.625, 0.375, 0.7899, 0.375, 0.7985, 0.375, 0.7985, 0.375, 0.7899, 0.375, 0.7899, 0.375, 0.7985, 0.375, 0.7985, 0.375, 0.7899, 0.375, 0.625, 0.375, 0.75, 0.375, 0.75, 0.375, 0.625, 0.375, 0.4688, 0.375, 0.5, 0.375, 0.5, 0.375, 0.4688, 0.3125, 0.625, 0.3125, 0.5, 0.3125, 0.5, 0.3125, 0.625, 0.375, 0.4531, 0.375, 0.4688, 0.375, 0.4688, 0.375, 0.4531, 0.375, 0.75, 0.375, 0.7812, 0.375, 0.7812, 0.375, 0.75, 0.375, 0.75, 0.375, 0.7812, 0.375, 0.7812, 0.375, 0.75, 0.375, 0.4531, 0.375, 0.4687, 0.375, 0.4688, 0.375, 0.4531, 0.375, 0.4531, 0.375, 0.4688, 0.375, 0.4687, 0.375, 0.4531, 0.375, 0.75, 0.375, 0.7812, 0.375, 0.7812, 0.375, 0.75, 0.375, 0.75, 0.375, 0.7812, 0.375, 0.7812, 0.375, 0.75, 0.375, 0.4531, 0.375, 0.4688, 0.375, 0.4687, 0.375, 0.4531, 0.375, 0.75, 0.375, 0.7812, 0.375, 0.7812, 0.375, 0.75, 0.375, 0.4531, 0.375, 0.4687, 0.375, 0.4688, 0.375, 0.4531, 0.375, 0.4531, 0.4062, 0.4531, 0.4063, 0.4688, 0.375, 0.4688, 0.375, 0.75, 0.4062, 0.75, 0.4062, 0.7813, 0.375, 0.7812, 0.375, 0.75, 0.375, 0.7812, 0.375, 0.7812, 0.375, 0.75, 0.375, 0.4531, 0.375, 0.4688, 0.375, 0.4688, 0.375, 0.4531, 0.375, 0.4531, 0.375, 0.4688, 0.375, 0.4688, 0.375, 0.4531, 0.625, 0.6282, 0.625, 0.5641, 0.375, 0.625, 0.375, 0.75, 0.5938, 0.75, 0.625, 0.75, 0.625, 0.7812, 0.5938, 0.7812, 0.4062, 0.75, 0.4375, 0.75, 0.4375, 0.7812, 0.4062, 0.7813, 0.4375, 0.75, 0.5, 0.75, 0.5, 0.7812, 0.4375, 0.7812, 0.5, 0.75, 0.5625, 0.75, 0.5625, 0.7812, 0.5, 0.7812, 0.625, 0.625, 0.6562, 0.625, 0.6562, 0.75, 0.625, 0.75, 0.5, 0.4531, 0.5625, 0.4531, 0.5625, 0.4687, 0.5, 0.4688, 0.4375, 0.4531, 0.5, 0.4531, 0.5, 0.4688, 0.4375, 0.4688, 0.4062, 0.4531, 0.4375, 0.4531, 0.4375, 0.4688, 0.4063, 0.4688, 0.375, 0.75, 0.375, 0.7812, 0.375, 0.7812, 0.375, 0.75, 0.5938, 0.4531, 0.625, 0.4531, 0.625, 0.4688, 0.5938, 0.4687, 0.625, 0.5, 0.6562, 0.5, 0.6562, 0.625, 0.625, 0.625, 0.75, 0.6282, 0.625, 0.6282, 0.375, 0.75, 0.375, 0.7812, 0.3125, 0.8562, 0.3125, 0.625, 0.3125, 0.625, 0.3125, 0.8783, 0.375, 0.5, 0.375, 0.625, 0.375, 0.625, 0.375, 0.5, 0.375, 0.5, 0.375, 0.625, 0.375, 0.625, 0.375, 0.5, 0.3125, 0.846, 0.3125, 0.625, 0.3125, 0.625, 0.3125, 0.848, 0.3125, 0.7667, 0.3125, 0.625, 0.3125, 0.625, 0.3125, 0.8305, 0.375, 0.5, 0.375, 0.625, 0.375, 0.625, 0.375, 0.5, 0.375, 0.5, 0.375, 0.625, 0.375, 0.625, 0.375, 0.5, 0.3125, 0.8783, 0.3125, 0.625, 0.3125, 0.625, 0.3125, 0.846, 0.375, 0.5, 0.375, 0.625, 0.375, 0.625, 0.375, 0.5, 0.3125, 0.8305, 0.3125, 0.625, 0.3125, 0.625, 0.3125, 0.8562, 0.375, 0.5, 0.4062, 0.5, 0.4062, 0.625, 0.375, 0.625, 0.375, 0.5, 0.375, 0.625, 0.375, 0.625, 0.375, 0.5, 0.3568, 0.7616, 0.3125, 0.625, 0.3125, 0.625, 0.3125, 0.7667, 0.3125, 0.848, 0.3125, 0.625, 0.3125, 0.625, 0.2989, 0.7973, 0.375, 0.5, 0.375, 0.625, 0.375, 0.625, 0.375, 0.5, 0.7845, 0.6282, 0.75, 0.6282, 0.375, 0.7812, 0.375, 0.7899, 0.3121, 0.5621, 0.3125, 0.625, 0.6875, 0.75, 0.6875, 0.625, 0.25, 0.5, 0.3125, 0.5, 0.3125, 0.625, 0.25, 0.625, 0.6719, 0.5, 0.6875, 0.5, 0.6875, 0.625, 0.6719, 0.625, 0.6875, 0.75, 0.6875, 0.625, 0.6875, 0.625, 0.6875, 0.75, 0.5, 0.5, 0.5625, 0.5, 0.5625, 0.625, 0.5, 0.625, 0.4375, 0.5, 0.5, 0.5, 0.5, 0.625, 0.4375, 0.625, 0.4062, 0.5, 0.4375, 0.5, 0.4375, 0.625, 0.4062, 0.625, 0.5625, 0.4531, 0.5938, 0.4531, 0.5938, 0.4687, 0.5625, 0.4687, 0.5625, 0.75, 0.5938, 0.75, 0.5938, 0.7812, 0.5625, 0.7812, 0.5625, 0.375, 0.5938, 0.375, 0.5937, 0.4375, 0.5625, 0.4375, 0.5625, 0.7969, 0.5937, 0.7969, 0.5938, 0.8125, 0.5625, 0.8125, 0.5625, 0.8125, 0.5938, 0.8125, 0.5938, 0.875, 0.5625, 0.875, 0.5625, 0.4687, 0.5938, 0.4687, 0.5938, 0.5, 0.5625, 0.5, 0.625, 0.625, 0.625, 0.75, 0.625, 0.75, 0.625, 0.625, 0.625, 0.5, 0.625, 0.625, 0.625, 0.625, 0.625, 0.5, 0.5937, 0.5, 0.625, 0.5, 0.625, 0.5, 0.5938, 0.5, 0.5625, 0.5, 0.5937, 0.5, 0.5938, 0.5, 0.5625, 0.5, 0.5938, 0.75, 0.5625, 0.75, 0.5625, 0.75, 0.5938, 0.75, 0.625, 0.75, 0.5938, 0.75, 0.5938, 0.75, 0.625, 0.75, 0.5625, 0.625, 0.5625, 0.5, 0.5625, 0.5, 0.5625, 0.75, 0.5625, 0.625, 0.5625, 0.75, 0.5625, 0.5, 0.5938, 0.5, 0.5938, 0.5, 0.5625, 0.5, 0.5938, 0.5, 0.625, 0.5, 0.625, 0.5, 0.5938, 0.5, 0.625, 0.5, 0.625, 0.625, 0.625, 0.625, 0.625, 0.5, 0.625, 0.625, 0.625, 0.75, 0.625, 0.75, 0.625, 0.625, 0.5625, 0.5, 0.5938, 0.5, 0.5938, 0.5, 0.5625, 0.5, 0.5625, 0.75, 0.5625, 0.625, 0.5625, 0.625, 0.5625, 0.75, 0.5625, 0.625, 0.5625, 0.5, 0.5625, 0.5, 0.5625, 0.625, 0.625, 0.75, 0.5938, 0.75, 0.5938, 0.75, 0.625, 0.75, 0.5938, 0.75, 0.5625, 0.75, 0.5625, 0.75, 0.5938, 0.75, 0.625, 0.75, 0.5938, 0.75, 0.5938, 0.75, 0.625, 0.75, 0.5625, 0.625, 0.5625, 0.5, 0.5625, 0.5, 0.5625, 0.625, 0.5625, 0.75, 0.5625, 0.625, 0.5625, 0.625, 0.5625, 0.75, 0.5938, 0.5, 0.625, 0.5, 0.625, 0.5, 0.5938, 0.5, 0.625, 0.5, 0.625, 0.625, 0.625, 0.625, 0.625, 0.5, 0.625, 0.625, 0.625, 0.75, 0.625, 0.75, 0.625, 0.625, 0.5938, 0.75, 0.5625, 0.75, 0.5625, 0.75, 0.5938, 0.75, 0.5938, 0.75, 0.5625, 0.75, 0.5625, 0.75, 0.5938, 0.75, 0.625, 0.625, 0.625, 0.75, 0.625, 0.75, 0.625, 0.625, 0.625, 0.5, 0.625, 0.625, 0.625, 0.625, 0.625, 0.5, 0.5938, 0.5, 0.625, 0.5, 0.625, 0.5, 0.5938, 0.5, 0.625, 0.75, 0.5938, 0.75, 0.5938, 0.75, 0.625, 0.75, 0.5625, 0.625, 0.5625, 0.5, 0.5625, 0.5, 0.5625, 0.625, 0.5625, 0.75, 0.5625, 0.625, 0.5625, 0.625, 0.5625, 0.75, 0.5625, 0.5, 0.5938, 0.5, 0.5938, 0.5, 0.5625, 0.5, 0.5625, 0.75, 0.5625, 0.625, 0.5625, 0.625, 0.5625, 0.75, 0.5625, 0.625, 0.5625, 0.5, 0.5625, 0.5, 0.5625, 0.625, 0.625, 0.75, 0.5938, 0.75, 0.5938, 0.75, 0.625, 0.75, 0.5938, 0.75, 0.5625, 0.75, 0.5625, 0.75, 0.5938, 0.75, 0.5625, 0.5, 0.5938, 0.5, 0.5937, 0.5, 0.5625, 0.5, 0.5938, 0.5, 0.625, 0.5, 0.625, 0.5, 0.5937, 0.5, 0.625, 0.5, 0.625, 0.625, 0.625, 0.625, 0.625, 0.5, 0.625, 0.625, 0.625, 0.75, 0.625, 0.75, 0.625, 0.625, 0.5718, 0.1667, 0.625, 0.1667, 0.6425, 0.3454, 0.5718, 0.328, 0.5718, 0.328, 0.6425, 0.3454, 0.6632, 0.4584, 0.5718, 0.4203, 0.5718, 0.6667, 0.625, 0.6667, 0.6592, 0.7916, 0.5718, 0.8258, 0.5718, 0.8258, 0.6592, 0.7916, 0.6362, 0.9316, 0.5718, 0.9428, 0.125, 0.6667, 0.375, 0.6667, 0.3367, 0.7875, 0.1945, 0.7623, 0.4463, 0.8258, 0.5187, 0.8258, 0.5187, 0.9428, 0.4463, 0.9428, 0.4463, 0.6667, 0.5187, 0.6667, 0.5187, 0.8258, 0.4463, 0.8258, 0.4463, 0.328, 0.5187, 0.328, 0.5187, 0.4203, 0.4463, 0.4203, 0.4463, 0.1667, 0.5187, 0.1667, 0.5187, 0.328, 0.4463, 0.328, 0.375, 0.1667, 0.4463, 0.1667, 0.4463, 0.328, 0.3584, 0.3445, 0.3584, 0.3445, 0.4463, 0.328, 0.4463, 0.4203, 0.3388, 0.4564, 0.375, 0.6667, 0.4463, 0.6667, 0.4463, 0.8258, 0.3367, 0.7875, 0.3367, 0.7875, 0.4463, 0.8258, 0.4463, 0.9428, 0.3624, 0.9303, 0.5187, 0.8258, 0.5718, 0.8258, 0.5718, 0.9428, 0.5187, 0.9428, 0.5187, 0.6667, 0.5718, 0.6667, 0.5718, 0.8258, 0.5187, 0.8258, 0.5187, 0.328, 0.5718, 0.328, 0.5718, 0.4203, 0.5187, 0.4203, 0.5187, 0.1667, 0.5718, 0.1667, 0.5718, 0.328, 0.5187, 0.328, 0.5182, 0.0003207, 0.5664, 0.002004, 0.5718, 0.08333, 0.5187, 0.08333, 0.5187, 0.08333, 0.5718, 0.08333, 0.5718, 0.1667, 0.5187, 0.1667, 0.5187, 0.4203, 0.5718, 0.4203, 0.5718, 0.5833, 0.5187, 0.5833, 0.5187, 0.5833, 0.5718, 0.5833, 0.5718, 0.6667, 0.5187, 0.6667, 0.3388, 0.4564, 0.4463, 0.4203, 0.4463, 0.5833, 0.375, 0.5833, 0.375, 0.5833, 0.4463, 0.5833, 0.4463, 0.6667, 0.375, 0.6667, 0.3756, 0.003011, 0.4478, 0.00144, 0.4463, 0.08333, 0.375, 0.08333, 0.375, 0.08333, 0.4463, 0.08333, 0.4463, 0.1667, 0.375, 0.1667, 0.4478, 0.00144, 0.5182, 0.0003207, 0.5187, 0.08333, 0.4463, 0.08333, 0.4463, 0.08333, 0.5187, 0.08333, 0.5187, 0.1667, 0.4463, 0.1667, 0.4463, 0.4203, 0.5187, 0.4203, 0.5187, 0.5833, 0.4463, 0.5833, 0.4463, 0.5833, 0.5187, 0.5833, 0.5187, 0.6667, 0.4463, 0.6667, 0.2229, 0.48, 0.3388, 0.4564, 0.375, 0.5833, 0.125, 0.5833, 0.125, 0.5833, 0.375, 0.5833, 0.375, 0.6667, 0.125, 0.6667, 0.5718, 0.4203, 0.6632, 0.4584, 0.625, 0.5833, 0.5718, 0.5833, 0.5718, 0.5833, 0.625, 0.5833, 0.625, 0.6667, 0.5718, 0.6667, 0.5718, 0.08333, 0.625, 0.08333, 0.625, 0.1667, 0.5718, 0.1667, 0.375, 0.0, 0.625, 0.0, 0.625, 0.25, 0.375, 0.25, 0.375, 0.25, 0.625, 0.25, 0.625, 0.5, 0.375, 0.5, 0.375, 0.5, 0.625, 0.5, 0.625, 0.75, 0.375, 0.75, 0.375, 0.75, 0.625, 0.75, 0.625, 1.0, 0.375, 1.0, 0.375, 0.0, 0.375, 0.25, 0.375, 0.25, 0.375, 0.0, 0.625, 0.5, 0.875, 0.5, 0.875, 0.75, 0.625, 0.75, 0.375, 0.5, 0.375, 0.75, 0.375, 0.75, 0.375, 0.5, 0.375, 0.75, 0.375, 1.0, 0.375, 1.0, 0.375, 0.75, 0.375, 0.25, 0.375, 0.5, 0.375, 0.5, 0.375, 0.25, 0.625, 0.1667, 0.625, 0.08333, 0.5625, 0.625, 0.5625, 0.5, 0.375, 0.75, 0.375, 0.5, 0.5625, 0.75, 0.5625, 0.625, 0.6362, 0.9316, 0.6592, 0.7916, 0.5938, 0.75, 0.5625, 0.75, 0.6592, 0.7916, 0.625, 0.6667, 0.625, 0.75, 0.5938, 0.75, 0.625, 0.6667, 0.625, 0.5833, 0.625, 0.625, 0.625, 0.75, 0.625, 0.5833, 0.6632, 0.4584, 0.625, 0.5, 0.625, 0.625, 0.6632, 0.4584, 0.6425, 0.3454, 0.5938, 0.5, 0.625, 0.5, 0.6425, 0.3454, 0.625, 0.1667, 0.5625, 0.5, 0.5938, 0.5, 0.527, 0.1859, 0.625, 0.1859, 0.625, 0.25, 0.527, 0.25, 0.527, 0.375, 0.625, 0.375, 0.625, 0.5, 0.527, 0.5, 0.527, 0.6891, 0.625, 0.6891, 0.625, 0.75, 0.527, 0.75, 0.527, 0.9375, 0.625, 0.9375, 0.625, 1.0, 0.527, 1.0, 0.25, 0.6891, 0.375, 0.6891, 0.375, 0.75, 0.25, 0.75, 0.8125, 0.6891, 0.875, 0.6891, 0.875, 0.75, 0.8125, 0.75, 0.625, 0.1859, 0.603, 0.1428, 0.2989, 0.7973, 0.3125, 0.625, 0.25, 0.5641, 0.375, 0.5641, 0.375, 0.6282, 0.25, 0.6282, 0.527, 0.5641, 0.625, 0.5641, 0.625, 0.6282, 0.527, 0.6282, 0.527, 0.06088, 0.625, 0.06088, 0.603, 0.1428, 0.527, 0.1218, 0.527, 0.5, 0.625, 0.5, 0.625, 0.5641, 0.527, 0.5641, 0.25, 0.5, 0.375, 0.5, 0.375, 0.5641, 0.25, 0.5641, 0.625, 0.25, 0.625, 0.1859, 0.3125, 0.625, 0.3125, 0.5, 0.527, 0.1218, 0.603, 0.1428, 0.625, 0.1859, 0.527, 0.1859, 0.625, 0.3125, 0.625, 0.25, 0.375, 0.4375, 0.375, 0.4531, 0.1875, 0.5, 0.25, 0.5, 0.25, 0.5641, 0.1875, 0.5641, 0.1875, 0.5641, 0.25, 0.5641, 0.25, 0.6282, 0.1875, 0.6282, 0.625, 0.5, 0.625, 0.375, 0.375, 0.4688, 0.375, 0.5, 0.625, 0.6891, 0.75, 0.6891, 0.75, 0.75, 0.625, 0.75, 0.1875, 0.6891, 0.25, 0.6891, 0.25, 0.75, 0.1875, 0.75, 0.527, 0.75, 0.625, 0.75, 0.625, 0.875, 0.527, 0.875, 0.527, 0.3125, 0.625, 0.3125, 0.625, 0.375, 0.527, 0.375, 0.375, 0.3125, 0.429, 0.3125, 0.429, 0.375, 0.375, 0.375, 0.375, 0.75, 0.429, 0.75, 0.429, 0.875, 0.375, 0.875, 0.375, 0.1218, 0.429, 0.1218, 0.429, 0.1859, 0.375, 0.1859, 0.375, 0.5, 0.429, 0.5, 0.429, 0.5641, 0.375, 0.5641, 0.375, 0.06088, 0.429, 0.06088, 0.429, 0.1218, 0.375, 0.1218, 0.375, 0.5641, 0.429, 0.5641, 0.429, 0.6282, 0.375, 0.6282, 0.375, 0.9375, 0.429, 0.9375, 0.429, 1.0, 0.375, 1.0, 0.375, 0.6891, 0.429, 0.6891, 0.429, 0.75, 0.375, 0.75, 0.375, 0.375, 0.429, 0.375, 0.429, 0.5, 0.375, 0.5, 0.375, 0.1859, 0.429, 0.1859, 0.429, 0.25, 0.375, 0.25, 0.375, 0.6282, 0.429, 0.6282, 0.429, 0.6891, 0.375, 0.6891, 0.375, 0.0, 0.429, 0.0, 0.429, 0.06088, 0.375, 0.06088, 0.1875, 0.6282, 0.25, 0.6282, 0.25, 0.6891, 0.1875, 0.6891, 0.625, 0.6282, 0.75, 0.6282, 0.75, 0.6891, 0.625, 0.6891, 0.527, 0.0, 0.625, 0.0, 0.625, 0.06088, 0.527, 0.06088, 0.7845, 0.6282, 0.819, 0.6282, 0.875, 0.6891, 0.8125, 0.6891, 0.25, 0.6282, 0.375, 0.6282, 0.375, 0.6891, 0.25, 0.6891, 0.527, 0.6282, 0.625, 0.6282, 0.625, 0.6891, 0.527, 0.6891, 0.429, 0.6282, 0.527, 0.6282, 0.527, 0.6891, 0.429, 0.6891, 0.429, 0.0, 0.527, 0.0, 0.527, 0.06088, 0.429, 0.06088, 0.429, 0.3125, 0.527, 0.3125, 0.527, 0.375, 0.429, 0.375, 0.429, 0.75, 0.527, 0.75, 0.527, 0.875, 0.429, 0.875, 0.429, 0.1218, 0.527, 0.1218, 0.527, 0.1859, 0.429, 0.1859, 0.429, 0.5, 0.527, 0.5, 0.527, 0.5641, 0.429, 0.5641, 0.429, 0.06088, 0.527, 0.06088, 0.527, 0.1218, 0.429, 0.1218, 0.429, 0.5641, 0.527, 0.5641, 0.527, 0.6282, 0.429, 0.6282, 0.429, 0.9375, 0.527, 0.9375, 0.527, 1.0, 0.429, 1.0, 0.429, 0.6891, 0.527, 0.6891, 0.527, 0.75, 0.429, 0.75, 0.429, 0.375, 0.527, 0.375, 0.527, 0.5, 0.429, 0.5, 0.429, 0.1859, 0.527, 0.1859, 0.527, 0.25, 0.429, 0.25, 0.5, 0.3859, 0.5626, 0.3852, 0.5629, 0.4371, 0.5, 0.4375, 0.5626, 0.3852, 0.6254, 0.3844, 0.6276, 0.4349, 0.5629, 0.4371, 0.5629, 0.4371, 0.6276, 0.4349, 0.6458, 0.4792, 0.5642, 0.4983, 0.5, 0.4375, 0.5629, 0.4371, 0.5642, 0.4983, 0.5, 0.5, 0.5, 0.625, 0.5625, 0.625, 0.5629, 0.6879, 0.5, 0.6875, 0.5625, 0.625, 0.625, 0.625, 0.6267, 0.6892, 0.5629, 0.6879, 0.5629, 0.6879, 0.6267, 0.6892, 0.6458, 0.7708, 0.5642, 0.7517, 0.5, 0.6875, 0.5629, 0.6879, 0.5642, 0.7517, 0.5321, 0.7509, 0.507, 0.7502, 0.5, 0.75, 0.2604, 0.625, 0.3125, 0.625, 0.3121, 0.6879, 0.2608, 0.6876, 0.3125, 0.625, 0.375, 0.625, 0.3733, 0.6892, 0.3121, 0.6879, 0.3121, 0.6879, 0.3733, 0.6892, 0.3542, 0.7708, 0.3099, 0.7526, 0.2608, 0.6876, 0.3121, 0.6879, 0.3099, 0.7526, 0.2613, 0.7505, 0.625, 0.625, 0.6875, 0.625, 0.6879, 0.6879, 0.6267, 0.6892, 0.6267, 0.6892, 0.6879, 0.6879, 0.6901, 0.7526, 0.6458, 0.7708, 0.6458, 0.4792, 0.6901, 0.4974, 0.6879, 0.5621, 0.6267, 0.5608, 0.6267, 0.5608, 0.6879, 0.5621, 0.6875, 0.625, 0.625, 0.625, 0.3099, 0.4974, 0.3121, 0.5621, 0.6875, 0.625, 0.6875, 0.5, 0.3099, 0.4974, 0.3542, 0.4792, 0.3733, 0.5608, 0.3121, 0.5621, 0.3121, 0.5621, 0.3733, 0.5608, 0.375, 0.625, 0.3125, 0.625, 0.3745, 0.3871, 0.3724, 0.4349, 0.625, 0.4375, 0.625, 0.375, 0.3542, 0.7708, 0.4358, 0.7517, 0.4371, 0.8129, 0.3724, 0.8151, 0.5642, 0.7517, 0.6458, 0.7708, 0.6276, 0.8151, 0.5629, 0.8129, 0.375, 0.625, 0.4375, 0.625, 0.4371, 0.6879, 0.3733, 0.6892, 0.4375, 0.625, 0.5, 0.625, 0.5, 0.6875, 0.4371, 0.6879, 0.4371, 0.6879, 0.5, 0.6875, 0.5, 0.75, 0.4358, 0.7517, 0.3733, 0.6892, 0.4371, 0.6879, 0.4358, 0.7517, 0.3542, 0.7708, 0.3542, 0.4792, 0.4358, 0.4983, 0.4371, 0.5621, 0.3733, 0.5608, 0.4358, 0.4983, 0.5, 0.5, 0.5, 0.5625, 0.4371, 0.5621, 0.5, 0.625, 0.4375, 0.625, 0.4375, 0.625, 0.5, 0.625, 0.3733, 0.5608, 0.4371, 0.5621, 0.4375, 0.625, 0.375, 0.625, 0.5, 0.5, 0.5642, 0.4983, 0.5629, 0.5621, 0.5, 0.5625, 0.5642, 0.4983, 0.6458, 0.4792, 0.6267, 0.5608, 0.5629, 0.5621, 0.5629, 0.5621, 0.6267, 0.5608, 0.625, 0.625, 0.5625, 0.625, 0.5, 0.5625, 0.5629, 0.5621, 0.5625, 0.625, 0.5, 0.625, 0.3745, 0.3871, 0.4374, 0.387, 0.4371, 0.4371, 0.3724, 0.4349, 0.4374, 0.387, 0.5, 0.3859, 0.5, 0.4375, 0.4371, 0.4371, 0.4371, 0.4371, 0.5, 0.4375, 0.5, 0.5, 0.4358, 0.4983, 0.3724, 0.4349, 0.4371, 0.4371, 0.4358, 0.4983, 0.3542, 0.4792, 0.4371, 0.8129, 0.5, 0.8125, 0.5, 0.8646, 0.4374, 0.8637, 0.5, 0.8125, 0.5083, 0.8126, 0.5315, 0.8127, 0.5629, 0.8129, 0.5626, 0.8654, 0.5, 0.8646, 0.6875, 0.625, 0.7416, 0.625, 0.7415, 0.6876, 0.6879, 0.6879, 0.6879, 0.5621, 0.7411, 0.5624, 0.7416, 0.625, 0.6875, 0.625, 0.6879, 0.6879, 0.7415, 0.6876, 0.7412, 0.7504, 0.6901, 0.7526, 0.5629, 0.8129, 0.6276, 0.8151, 0.6254, 0.8662, 0.5626, 0.8654, 0.3724, 0.8151, 0.4371, 0.8129, 0.4374, 0.8637, 0.3745, 0.8637, 0.6901, 0.4974, 0.7406, 0.4996, 0.7411, 0.5624, 0.6879, 0.5621, 0.429, 0.875, 0.527, 0.875, 0.527, 0.9375, 0.429, 0.9375, 0.429, 0.25, 0.527, 0.25, 0.527, 0.3125, 0.429, 0.3125, 0.75, 0.6282, 0.7845, 0.6282, 0.8125, 0.6891, 0.75, 0.6891, 0.125, 0.6282, 0.1875, 0.6282, 0.1875, 0.6891, 0.125, 0.6891, 0.375, 0.875, 0.429, 0.875, 0.429, 0.9375, 0.375, 0.9375, 0.375, 0.25, 0.429, 0.25, 0.429, 0.3125, 0.375, 0.3125, 0.527, 0.25, 0.625, 0.25, 0.625, 0.3125, 0.527, 0.3125, 0.125, 0.6891, 0.1875, 0.6891, 0.1875, 0.75, 0.125, 0.75, 0.125, 0.5641, 0.1875, 0.5641, 0.1875, 0.6282, 0.125, 0.6282, 0.125, 0.5, 0.1875, 0.5, 0.1875, 0.5641, 0.125, 0.5641, 0.625, 0.375, 0.625, 0.3125, 0.375, 0.4531, 0.375, 0.4688, 0.75, 0.6891, 0.8125, 0.6891, 0.8125, 0.75, 0.75, 0.75, 0.527, 0.875, 0.625, 0.875, 0.625, 0.9375, 0.527, 0.9375, 0.5625, 0.7812, 0.5938, 0.7812, 0.5937, 0.7969, 0.5625, 0.7969, 0.5625, 0.4375, 0.5937, 0.4375, 0.5938, 0.4531, 0.5625, 0.4531, 0.6562, 0.5, 0.6719, 0.5, 0.6719, 0.625, 0.6562, 0.625, 0.819, 0.6282, 0.7845, 0.6282, 0.375, 0.7899, 0.375, 0.7985, 0.5937, 0.4375, 0.625, 0.4375, 0.625, 0.4531, 0.5938, 0.4531, 0.4062, 0.4375, 0.4375, 0.4375, 0.4375, 0.4531, 0.4062, 0.4531, 0.4375, 0.4375, 0.5, 0.4375, 0.5, 0.4531, 0.4375, 0.4531, 0.5, 0.4375, 0.5625, 0.4375, 0.5625, 0.4531, 0.5, 0.4531, 0.375, 0.4375, 0.375, 0.4531, 0.375, 0.4531, 0.375, 0.4375, 0.375, 0.4375, 0.375, 0.4531, 0.375, 0.4531, 0.375, 0.4375, 0.375, 0.4375, 0.4062, 0.4375, 0.4062, 0.4531, 0.375, 0.4531, 0.375, 0.4375, 0.375, 0.4531, 0.375, 0.4531, 0.375, 0.4375, 0.375, 0.4375, 0.375, 0.4531, 0.375, 0.4531, 0.375, 0.4375, 0.375, 0.4375, 0.375, 0.4531, 0.375, 0.4531, 0.375, 0.4375, 0.375, 0.4375, 0.375, 0.4531, 0.375, 0.4531, 0.375, 0.4375, 0.375, 0.4375, 0.375, 0.4531, 0.375, 0.4531, 0.375, 0.4375, 0.375, 0.7812, 0.375, 0.7899, 0.375, 0.7899, 0.375, 0.7812, 0.375, 0.7812, 0.375, 0.7899, 0.375, 0.7899, 0.375, 0.7812, 0.375, 0.7812, 0.375, 0.7899, 0.375, 0.7899, 0.375, 0.7812, 0.375, 0.7812, 0.375, 0.7899, 0.375, 0.7899, 0.375, 0.7812, 0.375, 0.7812, 0.375, 0.7899, 0.375, 0.7899, 0.375, 0.7812, 0.375, 0.7812, 0.4062, 0.7813, 0.4062, 0.7969, 0.375, 0.7899, 0.375, 0.7812, 0.375, 0.7899, 0.375, 0.7899, 0.375, 0.7812, 0.5938, 0.7812, 0.625, 0.7812, 0.625, 0.7969, 0.5937, 0.7969, 0.4062, 0.7813, 0.4375, 0.7812, 0.4375, 0.7969, 0.4062, 0.7969, 0.4375, 0.7812, 0.5, 0.7812, 0.5, 0.7969, 0.4375, 0.7969, 0.5, 0.7812, 0.5625, 0.7812, 0.5625, 0.7969, 0.5, 0.7969, 0.6562, 0.625, 0.6719, 0.625, 0.6719, 0.75, 0.6562, 0.75, 0.375, 0.7812, 0.375, 0.7899, 0.375, 0.7899, 0.375, 0.7812, 0.5, 0.3859, 0.5, 0.4375, 0.5629, 0.4371, 0.5626, 0.3852, 0.5626, 0.3852, 0.5629, 0.4371, 0.6276, 0.4349, 0.6254, 0.3844, 0.5629, 0.4371, 0.5642, 0.4983, 0.6458, 0.4792, 0.6276, 0.4349, 0.5, 0.4375, 0.5, 0.5, 0.5642, 0.4983, 0.5629, 0.4371, 0.5, 0.625, 0.5, 0.6875, 0.5629, 0.6879, 0.5625, 0.625, 0.5625, 0.625, 0.5629, 0.6879, 0.6267, 0.6892, 0.625, 0.625, 0.5629, 0.6879, 0.5642, 0.7517, 0.6458, 0.7708, 0.6267, 0.6892, 0.5, 0.6875, 0.5, 0.75, 0.5642, 0.7517, 0.5629, 0.6879, 0.3125, 0.625, 0.3121, 0.6879, 0.3733, 0.6892, 0.375, 0.625, 0.3121, 0.6879, 0.3099, 0.7526, 0.3542, 0.7708, 0.3733, 0.6892, 0.2608, 0.6876, 0.2613, 0.7505, 0.3099, 0.7526, 0.3121, 0.6879, 0.625, 0.625, 0.6267, 0.6892, 0.6879, 0.6879, 0.6875, 0.625, 0.6267, 0.6892, 0.6458, 0.7708, 0.6901, 0.7526, 0.6879, 0.6879, 0.6458, 0.4792, 0.6267, 0.5608, 0.6879, 0.5621, 0.6901, 0.4974, 0.6267, 0.5608, 0.625, 0.625, 0.6875, 0.625, 0.6879, 0.5621, 0.3099, 0.4974, 0.3121, 0.5621, 0.3733, 0.5608, 0.3542, 0.4792, 0.3121, 0.5621, 0.3125, 0.625, 0.375, 0.625, 0.3733, 0.5608, 0.5642, 0.7517, 0.5629, 0.8129, 0.6276, 0.8151, 0.6458, 0.7708, 0.375, 0.625, 0.3733, 0.6892, 0.4371, 0.6879, 0.4375, 0.625, 0.4375, 0.625, 0.4371, 0.6879, 0.5, 0.6875, 0.5, 0.625, 0.3733, 0.6892, 0.3542, 0.7708, 0.4358, 0.7517, 0.4371, 0.6879, 0.3542, 0.4792, 0.3733, 0.5608, 0.4371, 0.5621, 0.4358, 0.4983, 0.4358, 0.4983, 0.4371, 0.5621, 0.5, 0.5625, 0.5, 0.5, 0.3733, 0.5608, 0.375, 0.625, 0.4375, 0.625, 0.4371, 0.5621, 0.5, 0.5, 0.5, 0.5625, 0.5629, 0.5621, 0.5642, 0.4983, 0.5642, 0.4983, 0.5629, 0.5621, 0.6267, 0.5608, 0.6458, 0.4792, 0.5629, 0.5621, 0.5625, 0.625, 0.625, 0.625, 0.6267, 0.5608, 0.5, 0.5625, 0.5, 0.625, 0.5625, 0.625, 0.5629, 0.5621, 0.3745, 0.3871, 0.3724, 0.4349, 0.4371, 0.4371, 0.4374, 0.387, 0.4374, 0.387, 0.4371, 0.4371, 0.5, 0.4375, 0.5, 0.3859, 0.4371, 0.4371, 0.4358, 0.4983, 0.5, 0.5, 0.5, 0.4375, 0.3724, 0.4349, 0.3542, 0.4792, 0.4358, 0.4983, 0.4371, 0.4371, 0.6875, 0.625, 0.6879, 0.6879, 0.7415, 0.6876, 0.7416, 0.625, 0.6879, 0.5621, 0.6875, 0.625, 0.7416, 0.625, 0.7411, 0.5624, 0.6879, 0.6879, 0.6901, 0.7526, 0.7412, 0.7504, 0.7415, 0.6876, 0.5629, 0.8129, 0.5626, 0.8654, 0.6254, 0.8662, 0.6276, 0.8151, 0.6901, 0.4974, 0.6879, 0.5621, 0.7411, 0.5624, 0.7406, 0.4996, 0.4371, 0.5621, 0.5, 0.5625, 0.5, 0.625, 0.4375, 0.625, 0.4375, 0.625, 0.4371, 0.5621, 0.4371, 0.5621, 0.4375, 0.625, 0.4371, 0.5621, 0.5, 0.5625, 0.5, 0.5625, 0.4371, 0.5621, 0.375, 0.7899, 0.375, 0.7985, 0.375, 0.7985, 0.375, 0.7899, 0.4063, 0.8125, 0.4375, 0.8125, 0.4375, 0.875, 0.4062, 0.875, 0.4062, 0.625, 0.4375, 0.625, 0.4375, 0.75, 0.4062, 0.75, 0.4063, 0.4688, 0.4375, 0.4688, 0.4375, 0.5, 0.4062, 0.5, 0.4062, 0.375, 0.4375, 0.375, 0.4375, 0.4375, 0.4062, 0.4375, 0.4062, 0.7969, 0.4375, 0.7969, 0.4375, 0.8125, 0.4063, 0.8125, 0.25, 0.625, 0.3125, 0.625, 0.3568, 0.7616, 0.25, 0.75, 0.625, 0.5641, 0.625, 0.5, 0.375, 0.5, 0.375, 0.625, 0.375, 0.625, 0.375, 0.75, 0.375, 0.75, 0.375, 0.625, 0.375, 0.4688, 0.375, 0.5, 0.375, 0.5, 0.375, 0.4688, 0.3125, 0.625, 0.3125, 0.5, 0.3125, 0.5, 0.3125, 0.625, 0.3125, 0.625, 0.3125, 0.5, 0.3125, 0.5, 0.3125, 0.625, 0.375, 0.4688, 0.375, 0.5, 0.375, 0.5, 0.375, 0.4688, 0.375, 0.625, 0.375, 0.75, 0.375, 0.75, 0.375, 0.625, 0.375, 0.7899, 0.375, 0.7985, 0.375, 0.7985, 0.375, 0.7899, 0.375, 0.7899, 0.4062, 0.7969, 0.4063, 0.8125, 0.375, 0.7985, 0.375, 0.375, 0.4062, 0.375, 0.4062, 0.4375, 0.375, 0.4375, 0.375, 0.4688, 0.4063, 0.4688, 0.4062, 0.5, 0.375, 0.5, 0.375, 0.625, 0.4062, 0.625, 0.4062, 0.75, 0.375, 0.75, 0.375, 0.7985, 0.4063, 0.8125, 0.4062, 0.875, 0.375, 0.875, 0.3125, 0.625, 0.3125, 0.5, 0.3125, 0.5, 0.3125, 0.625, 0.375, 0.4687, 0.375, 0.5, 0.375, 0.5, 0.375, 0.4688, 0.375, 0.625, 0.375, 0.75, 0.375, 0.75, 0.375, 0.625, 0.375, 0.7899, 0.375, 0.7985, 0.375, 0.7985, 0.375, 0.7899, 0.3125, 0.625, 0.3125, 0.5, 0.3125, 0.5, 0.3125, 0.625, 0.375, 0.4688, 0.375, 0.5, 0.375, 0.5, 0.375, 0.4687, 0.375, 0.625, 0.375, 0.75, 0.375, 0.75, 0.375, 0.625, 0.375, 0.7899, 0.375, 0.7985, 0.375, 0.7985, 0.375, 0.7899, 0.375, 0.7899, 0.375, 0.7985, 0.375, 0.7985, 0.375, 0.7899, 0.375, 0.625, 0.375, 0.75, 0.375, 0.75, 0.375, 0.625, 0.375, 0.4688, 0.375, 0.5, 0.375, 0.5, 0.375, 0.4687, 0.3125, 0.625, 0.3125, 0.5, 0.3125, 0.5, 0.3125, 0.625, 0.3125, 0.625, 0.3125, 0.5, 0.3125, 0.5, 0.3125, 0.625, 0.375, 0.4687, 0.375, 0.5, 0.375, 0.5, 0.375, 0.4688, 0.375, 0.625, 0.375, 0.75, 0.375, 0.75, 0.375, 0.625, 0.375, 0.7899, 0.375, 0.7985, 0.375, 0.7985, 0.375, 0.7899, 0.375, 0.7899, 0.375, 0.7985, 0.375, 0.7985, 0.375, 0.7899, 0.375, 0.625, 0.375, 0.75, 0.375, 0.75, 0.375, 0.625, 0.375, 0.4688, 0.375, 0.5, 0.375, 0.5, 0.375, 0.4688, 0.3125, 0.625, 0.3125, 0.5, 0.3125, 0.5, 0.3125, 0.625, 0.375, 0.4531, 0.375, 0.4688, 0.375, 0.4688, 0.375, 0.4531, 0.375, 0.75, 0.375, 0.7812, 0.375, 0.7812, 0.375, 0.75, 0.375, 0.75, 0.375, 0.7812, 0.375, 0.7812, 0.375, 0.75, 0.375, 0.4531, 0.375, 0.4687, 0.375, 0.4688, 0.375, 0.4531, 0.375, 0.4531, 0.375, 0.4688, 0.375, 0.4687, 0.375, 0.4531, 0.375, 0.75, 0.375, 0.7812, 0.375, 0.7812, 0.375, 0.75, 0.375, 0.75, 0.375, 0.7812, 0.375, 0.7812, 0.375, 0.75, 0.375, 0.4531, 0.375, 0.4688, 0.375, 0.4687, 0.375, 0.4531, 0.375, 0.75, 0.375, 0.7812, 0.375, 0.7812, 0.375, 0.75, 0.375, 0.4531, 0.375, 0.4687, 0.375, 0.4688, 0.375, 0.4531, 0.375, 0.4531, 0.4062, 0.4531, 0.4063, 0.4688, 0.375, 0.4688, 0.375, 0.75, 0.4062, 0.75, 0.4062, 0.7813, 0.375, 0.7812, 0.375, 0.75, 0.375, 0.7812, 0.375, 0.7812, 0.375, 0.75, 0.375, 0.4531, 0.375, 0.4688, 0.375, 0.4688, 0.375, 0.4531, 0.375, 0.4531, 0.375, 0.4688, 0.375, 0.4688, 0.375, 0.4531, 0.625, 0.6282, 0.625, 0.5641, 0.375, 0.625, 0.375, 0.75, 0.4062, 0.75, 0.4375, 0.75, 0.4375, 0.7812, 0.4062, 0.7813, 0.4062, 0.4531, 0.4375, 0.4531, 0.4375, 0.4688, 0.4063, 0.4688, 0.375, 0.75, 0.375, 0.7812, 0.375, 0.7812, 0.375, 0.75, 0.75, 0.6282, 0.625, 0.6282, 0.375, 0.75, 0.375, 0.7812, 0.3125, 0.8562, 0.3125, 0.625, 0.3125, 0.625, 0.3125, 0.8783, 0.375, 0.5, 0.375, 0.625, 0.375, 0.625, 0.375, 0.5, 0.375, 0.5, 0.375, 0.625, 0.375, 0.625, 0.375, 0.5, 0.3125, 0.846, 0.3125, 0.625, 0.3125, 0.625, 0.3125, 0.848, 0.3125, 0.7667, 0.3125, 0.625, 0.3125, 0.625, 0.3125, 0.8305, 0.375, 0.5, 0.375, 0.625, 0.375, 0.625, 0.375, 0.5, 0.375, 0.5, 0.375, 0.625, 0.375, 0.625, 0.375, 0.5, 0.3125, 0.8783, 0.3125, 0.625, 0.3125, 0.625, 0.3125, 0.846, 0.375, 0.5, 0.375, 0.625, 0.375, 0.625, 0.375, 0.5, 0.3125, 0.8305, 0.3125, 0.625, 0.3125, 0.625, 0.3125, 0.8562, 0.375, 0.5, 0.4062, 0.5, 0.4062, 0.625, 0.375, 0.625, 0.375, 0.5, 0.375, 0.625, 0.375, 0.625, 0.375, 0.5, 0.3568, 0.7616, 0.3125, 0.625, 0.3125, 0.625, 0.3125, 0.7667, 0.3125, 0.848, 0.3125, 0.625, 0.3125, 0.625, 0.2989, 0.7973, 0.375, 0.5, 0.375, 0.625, 0.375, 0.625, 0.375, 0.5, 0.7845, 0.6282, 0.75, 0.6282, 0.375, 0.7812, 0.375, 0.7899, 0.25, 0.5, 0.3125, 0.5, 0.3125, 0.625, 0.25, 0.625, 0.4062, 0.5, 0.4375, 0.5, 0.4375, 0.625, 0.4062, 0.625, 0.527, 0.1859, 0.625, 0.1859, 0.625, 0.25, 0.527, 0.25, 0.527, 0.375, 0.625, 0.375, 0.625, 0.5, 0.527, 0.5, 0.527, 0.6891, 0.625, 0.6891, 0.625, 0.75, 0.527, 0.75, 0.527, 0.9375, 0.625, 0.9375, 0.625, 1.0, 0.527, 1.0, 0.25, 0.6891, 0.375, 0.6891, 0.375, 0.75, 0.25, 0.75, 0.8125, 0.6891, 0.875, 0.6891, 0.875, 0.75, 0.8125, 0.75, 0.625, 0.1859, 0.603, 0.1428, 0.2989, 0.7973, 0.3125, 0.625, 0.25, 0.5641, 0.375, 0.5641, 0.375, 0.6282, 0.25, 0.6282, 0.527, 0.5641, 0.625, 0.5641, 0.625, 0.6282, 0.527, 0.6282, 0.527, 0.06088, 0.625, 0.06088, 0.603, 0.1428, 0.527, 0.1218, 0.527, 0.5, 0.625, 0.5, 0.625, 0.5641, 0.527, 0.5641, 0.25, 0.5, 0.375, 0.5, 0.375, 0.5641, 0.25, 0.5641, 0.625, 0.25, 0.625, 0.1859, 0.3125, 0.625, 0.3125, 0.5, 0.527, 0.1218, 0.603, 0.1428, 0.625, 0.1859, 0.527, 0.1859, 0.625, 0.3125, 0.625, 0.25, 0.375, 0.4375, 0.375, 0.4531, 0.1875, 0.5, 0.25, 0.5, 0.25, 0.5641, 0.1875, 0.5641, 0.1875, 0.5641, 0.25, 0.5641, 0.25, 0.6282, 0.1875, 0.6282, 0.625, 0.5, 0.625, 0.375, 0.375, 0.4688, 0.375, 0.5, 0.625, 0.6891, 0.75, 0.6891, 0.75, 0.75, 0.625, 0.75, 0.1875, 0.6891, 0.25, 0.6891, 0.25, 0.75, 0.1875, 0.75, 0.527, 0.75, 0.625, 0.75, 0.625, 0.875, 0.527, 0.875, 0.527, 0.3125, 0.625, 0.3125, 0.625, 0.375, 0.527, 0.375, 0.375, 0.3125, 0.429, 0.3125, 0.429, 0.375, 0.375, 0.375, 0.375, 0.75, 0.429, 0.75, 0.429, 0.875, 0.375, 0.875, 0.375, 0.1218, 0.429, 0.1218, 0.429, 0.1859, 0.375, 0.1859, 0.375, 0.5, 0.429, 0.5, 0.429, 0.5641, 0.375, 0.5641, 0.375, 0.06088, 0.429, 0.06088, 0.429, 0.1218, 0.375, 0.1218, 0.375, 0.5641, 0.429, 0.5641, 0.429, 0.6282, 0.375, 0.6282, 0.375, 0.9375, 0.429, 0.9375, 0.429, 1.0, 0.375, 1.0, 0.375, 0.6891, 0.429, 0.6891, 0.429, 0.75, 0.375, 0.75, 0.375, 0.375, 0.429, 0.375, 0.429, 0.5, 0.375, 0.5, 0.375, 0.1859, 0.429, 0.1859, 0.429, 0.25, 0.375, 0.25, 0.375, 0.6282, 0.429, 0.6282, 0.429, 0.6891, 0.375, 0.6891, 0.375, 0.0, 0.429, 0.0, 0.429, 0.06088, 0.375, 0.06088, 0.1875, 0.6282, 0.25, 0.6282, 0.25, 0.6891, 0.1875, 0.6891, 0.625, 0.6282, 0.75, 0.6282, 0.75, 0.6891, 0.625, 0.6891, 0.527, 0.0, 0.625, 0.0, 0.625, 0.06088, 0.527, 0.06088, 0.7845, 0.6282, 0.819, 0.6282, 0.875, 0.6891, 0.8125, 0.6891, 0.25, 0.6282, 0.375, 0.6282, 0.375, 0.6891, 0.25, 0.6891, 0.527, 0.6282, 0.625, 0.6282, 0.625, 0.6891, 0.527, 0.6891, 0.429, 0.6282, 0.527, 0.6282, 0.527, 0.6891, 0.429, 0.6891, 0.429, 0.0, 0.527, 0.0, 0.527, 0.06088, 0.429, 0.06088, 0.429, 0.3125, 0.527, 0.3125, 0.527, 0.375, 0.429, 0.375, 0.429, 0.75, 0.527, 0.75, 0.527, 0.875, 0.429, 0.875, 0.429, 0.1218, 0.527, 0.1218, 0.527, 0.1859, 0.429, 0.1859, 0.429, 0.5, 0.527, 0.5, 0.527, 0.5641, 0.429, 0.5641, 0.429, 0.06088, 0.527, 0.06088, 0.527, 0.1218, 0.429, 0.1218, 0.429, 0.5641, 0.527, 0.5641, 0.527, 0.6282, 0.429, 0.6282, 0.429, 0.9375, 0.527, 0.9375, 0.527, 1.0, 0.429, 1.0, 0.429, 0.6891, 0.527, 0.6891, 0.527, 0.75, 0.429, 0.75, 0.429, 0.375, 0.527, 0.375, 0.527, 0.5, 0.429, 0.5, 0.429, 0.1859, 0.527, 0.1859, 0.527, 0.25, 0.429, 0.25, 0.429, 0.875, 0.527, 0.875, 0.527, 0.9375, 0.429, 0.9375, 0.429, 0.25, 0.527, 0.25, 0.527, 0.3125, 0.429, 0.3125, 0.75, 0.6282, 0.7845, 0.6282, 0.8125, 0.6891, 0.75, 0.6891, 0.125, 0.6282, 0.1875, 0.6282, 0.1875, 0.6891, 0.125, 0.6891, 0.375, 0.875, 0.429, 0.875, 0.429, 0.9375, 0.375, 0.9375, 0.375, 0.25, 0.429, 0.25, 0.429, 0.3125, 0.375, 0.3125, 0.527, 0.25, 0.625, 0.25, 0.625, 0.3125, 0.527, 0.3125, 0.125, 0.6891, 0.1875, 0.6891, 0.1875, 0.75, 0.125, 0.75, 0.125, 0.5641, 0.1875, 0.5641, 0.1875, 0.6282, 0.125, 0.6282, 0.125, 0.5, 0.1875, 0.5, 0.1875, 0.5641, 0.125, 0.5641, 0.625, 0.375, 0.625, 0.3125, 0.375, 0.4531, 0.375, 0.4688, 0.75, 0.6891, 0.8125, 0.6891, 0.8125, 0.75, 0.75, 0.75, 0.527, 0.875, 0.625, 0.875, 0.625, 0.9375, 0.527, 0.9375, 0.819, 0.6282, 0.7845, 0.6282, 0.375, 0.7899, 0.375, 0.7985, 0.4062, 0.4375, 0.4375, 0.4375, 0.4375, 0.4531, 0.4062, 0.4531, 0.375, 0.4375, 0.375, 0.4531, 0.375, 0.4531, 0.375, 0.4375, 0.375, 0.4375, 0.375, 0.4531, 0.375, 0.4531, 0.375, 0.4375, 0.375, 0.4375, 0.4062, 0.4375, 0.4062, 0.4531, 0.375, 0.4531, 0.375, 0.4375, 0.375, 0.4531, 0.375, 0.4531, 0.375, 0.4375, 0.375, 0.4375, 0.375, 0.4531, 0.375, 0.4531, 0.375, 0.4375, 0.375, 0.4375, 0.375, 0.4531, 0.375, 0.4531, 0.375, 0.4375, 0.375, 0.4375, 0.375, 0.4531, 0.375, 0.4531, 0.375, 0.4375, 0.375, 0.4375, 0.375, 0.4531, 0.375, 0.4531, 0.375, 0.4375, 0.375, 0.7812, 0.375, 0.7899, 0.375, 0.7899, 0.375, 0.7812, 0.375, 0.7812, 0.375, 0.7899, 0.375, 0.7899, 0.375, 0.7812, 0.375, 0.7812, 0.375, 0.7899, 0.375, 0.7899, 0.375, 0.7812, 0.375, 0.7812, 0.375, 0.7899, 0.375, 0.7899, 0.375, 0.7812, 0.375, 0.7812, 0.375, 0.7899, 0.375, 0.7899, 0.375, 0.7812, 0.375, 0.7812, 0.4062, 0.7813, 0.4062, 0.7969, 0.375, 0.7899, 0.375, 0.7812, 0.375, 0.7899, 0.375, 0.7899, 0.375, 0.7812, 0.4062, 0.7813, 0.4375, 0.7812, 0.4375, 0.7969, 0.4062, 0.7969, 0.375, 0.7812, 0.375, 0.7899, 0.375, 0.7899, 0.375, 0.7812, 0.4844, 0.7719, 0.4521, 0.774, 0.4358, 0.7517, 0.5, 0.75, 0.4848, 0.7912, 0.4844, 0.7719, 0.5, 0.75, 0.5, 0.8125, 0.4521, 0.774, 0.452, 0.7903, 0.4371, 0.8129, 0.4358, 0.7517, 0.452, 0.7903, 0.4848, 0.7912, 0.5, 0.8125, 0.4371, 0.8129, 0.5321, 0.7509, 0.5642, 0.7517, 0.5629, 0.8129, 0.5315, 0.8127, 0.5, 0.8125, 0.5, 0.75, 0.5, 0.75, 0.5, 0.8125, 0.5083, 0.8126, 0.507, 0.7502, 0.5321, 0.7509, 0.5315, 0.8127, 0.5, 0.75, 0.507, 0.7502, 0.5083, 0.8126, 0.5, 0.8125, 0.5083, 0.8126, 0.5, 0.8125, 0.5, 0.8125, 0.5083, 0.8126, 0.5, 0.75, 0.507, 0.7502, 0.507, 0.7502, 0.5, 0.75, 0.507, 0.7502, 0.5083, 0.8126, 0.5083, 0.8126, 0.507, 0.7502])
me_cube_001.materials.append(mat_skin)
me_cube_001.materials.append(mat_material)
me_cube_001.materials.append(mat_eye)
me_cube_001.materials.append(mat_iris)
me_cube_001.materials.append(mat_pupil)
me_cube_001.use_remesh_fix_poles = True
me_cube_001.use_remesh_preserve_attributes = False
me_cube_001.use_mirror_vertex_groups = False
me_cube_001.update()
arm_armature = bpy.data.armatures.new('Armature')  # bones are not reproduced

# ---- objects
ob_armature = bpy.data.objects.new('Armature', arm_armature)
ob_body = bpy.data.objects.new('Body', me_cube_001)

# ---- transforms, parenting, visibility, modifiers, constraints
ob_armature.location = (0.0, 0.0, 1.174)
ob_armature.show_in_front = True
ob_armature.lineart.crease_threshold = 0.0
ob_body.parent = ob_armature
ob_body.matrix_parent_inverse = Matrix(((1.0, -0.0, 0.0, -0.0), (-0.0, 1.0, -0.0, 0.0), (0.0, -0.0, 1.0, -1.174), (-0.0, 0.0, -0.0, 1.0)))
ob_body.location = (0.0, 0.8219, 1.156)
ob_body.scale = (0.1619, 0.1619, 0.1619)
ob_body.lineart.crease_threshold = 0.0
_vg = ob_body.vertex_groups.new(name='Hips')
for _i, _w in zip([0, 2, 5, 6, 8, 9, 10, 11, 12, 13, 14, 15, 16, 17, 26, 27, 28, 29, 30, 31, 32, 33, 54, 55, 56, 57, 59, 60, 61, 66, 67, 68, 69, 80, 81, 82, 86, 90, 91, 92, 250, 252, 254, 255, 256, 258, 259, 262, 263, 264, 323, 324, 325, 326, 329, 330, 336, 337, 338, 339, 342, 343, 420, 421, 422, 423, 424, 425, 426, 427, 432, 433, 434, 435, 436, 437, 438, 439, 460, 461, 462, 463, 466, 467, 468, 469, 480, 481, 482, 485, 486, 487, 551, 552, 553, 554, 555, 556, 557, 558, 559, 561, 562, 568, 569, 571, 572], [0.2137, 0.2348, 0.09047, 0.4671, 0.08042, 0.2957, 0.2602, 0.4059, 0.5583, 0.1339, 0.01435, 0.6659, 0.1318, 0.001884, 0.1294, 0.07465, 0.07686, 0.2306, 0.5053, 0.4673, 0.6632, 0.625, 0.2237, 0.5896, 0.1207, 0.003701, 0.2491, 0.3797, 0.1047, 0.09147, 0.102, 0.5436, 0.5917, 0.2032, 0.3981, 0.08504, 0.7481, 0.2895, 0.06432, 0.4579, 0.4671, 0.5507, 0.01096, 0.1675, 0.6317, 0.1605, 0.6993, 0.6637, 0.6854, 0.8436, 0.2942, 0.4906, 0.1194, 0.005327, 0.148, 0.5847, 0.2381, 0.6335, 0.1294, 0.003332, 0.1165, 0.6277, 0.2299, 0.2622, 0.6327, 0.4595, 0.2603, 0.4107, 0.4709, 0.7511, 0.1294, 0.07938, 0.08372, 0.2323, 0.5726, 0.5242, 0.692, 0.6215, 0.2261, 0.6877, 0.2599, 0.4397, 0.09459, 0.1021, 0.5495, 0.6302, 0.2268, 0.5317, 0.7482, 0.2897, 0.07019, 0.521, 0.4741, 0.5504, 0.624, 0.7639, 0.6609, 0.7133, 0.8436, 0.3016, 0.4499, 0.1504, 0.5793, 0.2389, 0.7225, 0.1165, 0.6603]): _vg.add([_i], _w, 'REPLACE')
_vg = ob_body.vertex_groups.new(name='UpperLeg.L')
for _i, _w in zip([0, 2, 6, 9, 10, 11, 12, 13, 15, 26, 27, 28, 29, 30, 31, 32, 33, 34, 35, 36, 37, 42, 43, 44, 45, 50, 51, 52, 53, 54, 55, 59, 60, 61, 66, 67, 68, 69, 70, 71, 74, 75, 78, 79, 80, 81, 86, 90, 91, 92, 93, 94, 97, 98, 101, 102, 250, 252, 255, 256, 258, 259, 262, 263, 264, 323, 324, 325, 329, 330, 331, 333, 335, 336, 337, 342, 343, 344, 346, 348, 420, 421, 422, 423, 424, 425, 426, 427, 432, 433, 434, 435, 436, 437, 438, 439, 440, 441, 442, 443, 448, 449, 450, 451, 456, 457, 458, 459, 460, 461, 462, 463, 466, 467, 468, 469, 470, 471, 474, 475, 478, 479, 480, 481, 482, 485, 486, 487, 488, 489, 492, 493, 496, 497, 551, 552, 553, 554, 555, 556, 557, 558, 559, 561, 562, 563, 565, 567, 568, 569, 571, 572, 573, 575, 577], [0.699, 0.6838, 0.1066, 0.1042, 0.7185, 0.579, 0.1032, 0.00662, 0.09723, 0.8617, 0.9, 0.9011, 0.7629, 0.3053, 0.2776, 0.252, 0.2825, 0.9211, 0.9319, 0.9219, 0.8857, 0.9881, 0.9876, 0.9718, 0.9804, 0.1591, 0.1619, 0.2296, 0.1895, 0.7294, 0.1156, 0.7169, 0.1093, 0.00461, 0.8984, 0.8846, 0.2965, 0.2907, 0.8842, 0.923, 0.9828, 0.9807, 0.2059, 0.2159, 0.7094, 0.1107, 0.2504, 0.708, 0.9126, 0.3121, 0.8762, 0.9213, 0.9898, 0.9675, 0.1782, 0.2395, 0.5111, 0.4275, 0.01299, 0.1052, 0.0007606, 0.1064, 0.2526, 0.2302, 0.1551, 0.6832, 0.1071, 0.006421, 0.8438, 0.2935, 0.8808, 0.9734, 0.2221, 0.7284, 0.108, 0.8726, 0.2751, 0.9172, 0.9813, 0.1979, 0.7252, 0.7167, 0.2797, 0.2576, 0.7255, 0.5876, 0.2214, 0.2271, 0.8645, 0.908, 0.9099, 0.766, 0.3829, 0.3491, 0.2987, 0.3139, 0.9211, 0.9319, 0.9219, 0.8857, 0.9887, 0.9882, 0.9719, 0.9805, 0.1591, 0.1619, 0.2296, 0.1895, 0.744, 0.2649, 0.7349, 0.2399, 0.9034, 0.8888, 0.3441, 0.3508, 0.8842, 0.923, 0.9831, 0.981, 0.2059, 0.2159, 0.7397, 0.2707, 0.2509, 0.7086, 0.9207, 0.3893, 0.8762, 0.9213, 0.9904, 0.9675, 0.1782, 0.2395, 0.5237, 0.4349, 0.2055, 0.222, 0.2823, 0.2792, 0.1555, 0.6957, 0.2304, 0.8479, 0.3328, 0.8808, 0.9736, 0.2221, 0.7392, 0.2461, 0.8761, 0.3271, 0.9172, 0.9815, 0.1979]): _vg.add([_i], _w, 'REPLACE')
_vg = ob_body.vertex_groups.new(name='LowerLeg.L')
for _i, _w in zip([22, 23, 24, 25, 34, 35, 36, 37, 38, 39, 40, 41, 46, 47, 48, 49, 50, 51, 52, 53, 64, 65, 70, 71, 72, 73, 76, 77, 78, 79, 88, 89, 93, 94, 95, 96, 99, 100, 101, 102, 199, 200, 203, 204, 206, 208, 209, 210, 211, 212, 213, 214, 217, 219, 221, 222, 226, 227, 229, 239, 240, 242, 243, 244, 245, 247, 328, 331, 332, 334, 335, 341, 344, 345, 347, 348, 352, 355, 356, 358, 359, 363, 428, 429, 430, 431, 440, 441, 442, 443, 444, 445, 446, 447, 452, 453, 454, 455, 456, 457, 458, 459, 464, 465, 470, 471, 472, 473, 476, 477, 478, 479, 483, 484, 488, 489, 490, 491, 494, 495, 496, 497, 500, 501, 504, 505, 507, 509, 510, 511, 512, 513, 514, 515, 518, 520, 522, 523, 527, 528, 530, 540, 541, 543, 544, 545, 546, 548, 560, 563, 564, 566, 567, 570, 573, 574, 576, 577, 578, 581, 582, 584, 585, 589], [0.9783, 0.99, 0.897, 0.9729, 0.07839, 0.0679, 0.07778, 0.1131, 0.9892, 0.988, 0.9852, 0.9787, 0.999, 0.9989, 0.999, 0.9987, 0.8408, 0.8381, 0.7701, 0.8104, 0.8952, 0.9762, 0.115, 0.07655, 0.9769, 0.9873, 0.9986, 0.9987, 0.794, 0.7839, 0.9838, 0.9513, 0.1224, 0.07842, 0.9768, 0.9844, 0.9985, 0.999, 0.8217, 0.7602, 0.4336, 0.4955, 0.4363, 0.5211, 0.1261, 0.05124, 0.2918, 0.06583, 0.0541, 0.1872, 0.4527, 0.5453, 0.1137, 0.05809, 0.4509, 0.4586, 0.07969, 0.05551, 0.4743, 0.4762, 0.4914, 0.006624, 0.0008939, 0.1163, 0.08721, 0.5035, 0.9771, 0.1182, 0.9765, 0.9986, 0.7776, 0.8919, 0.08229, 0.9879, 0.9987, 0.802, 0.4584, 0.05551, 0.5216, 0.1309, 0.4692, 0.493, 0.9783, 0.99, 0.897, 0.9729, 0.07839, 0.0679, 0.07778, 0.1131, 0.9892, 0.988, 0.9852, 0.9787, 0.999, 0.9989, 0.999, 0.9987, 0.8408, 0.8381, 0.7701, 0.8104, 0.8952, 0.9762, 0.115, 0.07655, 0.9769, 0.9873, 0.9986, 0.9987, 0.794, 0.7839, 0.9838, 0.9513, 0.1224, 0.07842, 0.9768, 0.9844, 0.9985, 0.999, 0.8217, 0.7602, 0.4336, 0.4955, 0.4363, 0.5211, 0.1261, 0.05124, 0.2918, 0.06583, 0.0541, 0.1872, 0.4527, 0.5453, 0.1137, 0.05809, 0.4509, 0.4586, 0.07969, 0.05551, 0.4743, 0.4762, 0.4914, 0.006624, 0.0008939, 0.1163, 0.08721, 0.5035, 0.9771, 0.1182, 0.9765, 0.9986, 0.7776, 0.8919, 0.08229, 0.9879, 0.9987, 0.802, 0.4584, 0.05551, 0.5216, 0.1309, 0.4692, 0.493]): _vg.add([_i], _w, 'REPLACE')
_vg = ob_body.vertex_groups.new(name='Foot.L')
for _i, _w in zip([24, 25, 64, 89, 197, 198, 199, 200, 201, 202, 203, 204, 205, 206, 207, 208, 209, 210, 211, 212, 213, 214, 215, 216, 217, 218, 219, 220, 221, 222, 223, 224, 225, 226, 227, 228, 229, 230, 231, 232, 233, 234, 235, 236, 237, 238, 239, 240, 241, 242, 243, 244, 245, 246, 247, 248, 249, 341, 352, 353, 354, 355, 356, 357, 358, 359, 360, 361, 362, 363, 364, 430, 431, 464, 484, 498, 499, 500, 501, 502, 503, 504, 505, 506, 507, 508, 509, 510, 511, 512, 513, 514, 515, 516, 517, 518, 519, 520, 521, 522, 523, 524, 525, 526, 527, 528, 529, 530, 531, 532, 533, 534, 535, 536, 537, 538, 539, 540, 541, 542, 543, 544, 545, 546, 547, 548, 549, 550, 570, 578, 579, 580, 581, 582, 583, 584, 585, 586, 587, 588, 589, 590], [0.103, 0.004171, 0.1048, 0.04743, 1.001, 0.9991, 0.5664, 0.5045, 0.9998, 0.9994, 0.5637, 0.4789, 0.9901, 0.8739, 0.9815, 0.9488, 0.7082, 0.9342, 0.9459, 0.8128, 0.5473, 0.4547, 1.0, 0.9999, 0.8863, 0.9873, 0.9419, 1.001, 0.5491, 0.5414, 0.9999, 0.9807, 0.9893, 0.9203, 0.9445, 1.0, 0.5257, 1.0, 0.9934, 0.9868, 0.9985, 0.9973, 0.9995, 1.001, 0.9985, 1.001, 0.5238, 0.5086, 0.9998, 0.9717, 0.9746, 0.8837, 0.9128, 1.0, 0.4965, 1.0, 0.9965, 0.1081, 0.5416, 0.9995, 0.9894, 0.9445, 0.4784, 1.0, 0.8691, 0.5308, 1.0, 0.9997, 0.9913, 0.507, 1.0, 0.103, 0.004171, 0.1048, 0.04743, 1.001, 0.9991, 0.5664, 0.5045, 0.9998, 0.9994, 0.5637, 0.4789, 0.9901, 0.8739, 0.9815, 0.9488, 0.7082, 0.9342, 0.9459, 0.8128, 0.5473, 0.4547, 1.0, 0.9999, 0.8863, 0.9873, 0.9419, 1.001, 0.5491, 0.5414, 0.9999, 0.9807, 0.9893, 0.9203, 0.9445, 1.0, 0.5257, 1.0, 0.9934, 0.9868, 0.9985, 0.9973, 0.9995, 1.001, 0.9985, 1.001, 0.5238, 0.5086, 0.9998, 0.9717, 0.9746, 0.8837, 0.9128, 1.0, 0.4965, 1.0, 0.9965, 0.1081, 0.5416, 0.9995, 0.9894, 0.9445, 0.4784, 1.0, 0.8691, 0.5308, 1.0, 0.9997, 0.9913, 0.507, 1.0]): _vg.add([_i], _w, 'REPLACE')
_vg = ob_body.vertex_groups.new(name='Waist')
for _i, _w in zip([0, 2, 5, 6, 8, 9, 12, 13, 14, 15, 16, 17, 30, 31, 32, 33, 54, 55, 56, 57, 59, 60, 61, 62, 68, 69, 80, 81, 82, 83, 92, 106, 107, 108, 109, 254, 255, 256, 257, 258, 259, 262, 263, 265, 266, 324, 325, 326, 330, 336, 337, 338, 339, 343, 350, 351, 420, 422, 423, 426, 436, 437, 439, 460, 461, 463, 468, 480, 481, 487, 553, 555, 559, 562, 569], [0.07886, 0.07402, 0.7008, 0.3912, 0.7042, 0.5478, 0.2904, 0.669, 0.1777, 0.2088, 0.727, 0.1455, 0.1727, 0.2317, 0.0755, 0.07983, 0.04131, 0.2635, 0.7093, 0.1556, 0.02998, 0.4602, 0.6883, 0.1607, 0.142, 0.1048, 0.07955, 0.4503, 0.6988, 0.02541, 0.2101, 0.05227, 0.04019, 0.03838, 0.03293, 0.1457, 0.6487, 0.2205, 0.08713, 0.7409, 0.1761, 0.07146, 0.07615, 0.04868, 0.038, 0.353, 0.6776, 0.1675, 0.1064, 0.02916, 0.2278, 0.7126, 0.1514, 0.0863, 0.03694, 0.04664, 0.04484, 0.08756, 0.283, 0.3077, 0.04447, 0.1267, 0.06449, 0.02969, 0.04731, 0.3204, 0.1063, 0.03348, 0.1975, 0.08966, 0.1705, 0.0567, 0.3197, 0.08789, 0.03134]): _vg.add([_i], _w, 'REPLACE')
_vg = ob_body.vertex_groups.new(name='Chest')
for _i, _w in zip([4, 5, 7, 8, 12, 13, 14, 16, 17, 18, 19, 20, 21, 56, 57, 58, 60, 61, 62, 63, 82, 105, 106, 107, 108, 109, 251, 253, 254, 255, 256, 257, 258, 260, 261, 265, 266, 289, 313, 317, 324, 325, 326, 327, 338, 339, 340, 350, 351], [0.0706, 0.03411, 0.09135, 0.07821, 0.0149, 0.1203, 0.6043, 0.07193, 0.5473, 0.1019, 0.08849, 0.06636, 0.01656, 0.07691, 0.3852, 0.05268, 0.01086, 0.1064, 0.4906, 0.03231, 0.04737, 0.0116, 0.5287, 0.2416, 0.2332, 0.1286, 0.4806, 0.7822, 0.6862, 0.1161, 0.0112, 0.6109, 0.03766, 0.1064, 0.069, 0.7487, 0.5454, 0.001466, 0.05719, 0.0005613, 0.01328, 0.1159, 0.5627, 0.06308, 0.07632, 0.4782, 0.07563, 0.1766, 0.3582]): _vg.add([_i], _w, 'REPLACE')
_vg = ob_body.vertex_groups.new(name='Neck')
for _i, _w in zip([18, 19, 20, 21, 58, 85, 87, 107, 251, 253, 257, 260, 261, 265, 266, 267, 269, 272, 278, 281, 282, 284, 289, 298, 301, 304, 307, 309, 310, 313, 317, 320, 322, 327, 340, 349, 365, 366, 367, 368, 369, 370, 371, 372, 373, 374, 375, 376, 377, 378, 379, 380, 381, 382, 383, 384, 385, 386, 387, 388, 389, 390, 391, 392, 393, 394, 395, 396, 397, 398, 399, 400, 401, 402, 403, 404, 405, 406, 407, 408, 409, 410, 411, 412, 413, 414, 415, 592, 594], [0.08562, 0.07669, 0.6808, 0.6797, 0.002504, 0.08867, 0.706, 0.01612, 0.1875, 0.09788, 0.01386, 0.6741, 0.728, 0.01005, 0.07898, 0.06391, 0.05094, 0.07557, 0.03843, 0.082, 0.1247, 0.07793, 0.2329, 0.1533, 0.1198, 0.01083, 0.02318, 0.08359, 0.1703, 0.3848, 0.1851, 0.02351, 0.04011, 0.02266, 0.04527, 0.01909, 0.1108, 0.1144, 0.1342, 0.1303, 0.1496, 0.1137, 0.1193, 0.1183, 0.1262, 0.1299, 0.1512, 0.1227, 0.1153, 0.1141, 0.1089, 0.1313, 0.1365, 0.111, 0.1253, 0.116, 0.1118, 0.1134, 0.1009, 0.121, 0.1349, 0.1235, 0.124, 0.1511, 0.1387, 0.1191, 0.1062, 0.1101, 0.121, 0.1133, 0.1125, 0.1175, 0.1336, 0.1299, 0.1476, 0.1299, 0.1087, 0.1339, 0.1106, 0.1126, 0.1496, 0.1389, 0.1067, 0.1084, 0.1204, 0.1118, 0.1501, 0.01912, 0.02202]): _vg.add([_i], _w, 'REPLACE')
_vg = ob_body.vertex_groups.new(name='Head')
for _i, _w in zip([20, 21, 87, 251, 260, 261, 267, 268, 269, 270, 271, 272, 273, 274, 275, 276, 277, 278, 279, 280, 281, 282, 283, 284, 285, 286, 287, 288, 289, 290, 291, 292, 293, 294, 295, 296, 297, 298, 299, 300, 301, 302, 303, 304, 305, 306, 307, 308, 309, 310, 311, 312, 313, 314, 315, 316, 317, 318, 319, 320, 321, 322, 365, 366, 367, 368, 369, 370, 371, 372, 373, 374, 375, 376, 377, 378, 379, 380, 381, 382, 383, 384, 385, 386, 387, 388, 389, 390, 391, 392, 393, 394, 395, 396, 397, 398, 399, 400, 401, 402, 403, 404, 405, 406, 407, 408, 409, 410, 411, 412, 413, 414, 415, 416, 417, 418, 419, 591, 592, 593, 594, 595, 596, 597, 598, 599, 600, 601, 602, 603, 604, 605], [0.146, 0.1549, 0.1666, 0.02636, 0.1838, 0.1456, 0.9215, 0.9937, 0.9377, 0.9972, 0.9905, 0.907, 0.9975, 0.9753, 0.9891, 0.9971, 0.9764, 0.9469, 0.996, 0.9729, 0.8994, 0.8465, 0.9955, 0.9042, 0.9977, 0.9908, 0.9937, 0.999, 0.7115, 0.9754, 0.9861, 0.9899, 0.973, 0.9951, 0.9849, 0.9937, 0.9937, 0.8116, 0.9971, 0.9988, 0.8581, 0.973, 0.9895, 0.9626, 0.977, 0.9956, 0.9556, 0.9964, 0.8975, 0.7977, 0.9935, 0.9994, 0.532, 0.9797, 0.9811, 0.9921, 0.7736, 0.9972, 0.9989, 0.9549, 0.9885, 0.9459, 0.3343, 0.4937, 0.3548, 0.4643, 0.4112, 0.3354, 0.4882, 0.4598, 0.4294, 0.4697, 0.3759, 0.3432, 0.4939, 0.3493, 0.3268, 0.3454, 0.4449, 0.3336, 0.4754, 0.4806, 0.5072, 0.5175, 0.2965, 0.4357, 0.4201, 0.3792, 0.4598, 0.4112, 0.4438, 0.4681, 0.3163, 0.5208, 0.4967, 0.314, 0.5019, 0.3655, 0.3787, 0.4517, 0.3795, 0.4712, 0.3259, 0.3499, 0.514, 0.522, 0.4129, 0.4439, 0.3182, 0.5296, 0.5002, 0.5063, 0.3807, 0.9875, 0.9876, 0.9768, 0.9793, 0.9808, 0.9576, 0.979, 0.9558, 1.0, 1.0, 1.0, 0.9869, 0.9853, 0.9829, 0.9821, 0.9822, 0.9814, 0.98, 0.9813]): _vg.add([_i], _w, 'REPLACE')
_vg = ob_body.vertex_groups.new(name='Shoulder.L')
for _i, _w in zip([1, 3, 4, 7, 8, 14, 17, 18, 19, 20, 21, 57, 58, 61, 62, 63, 84, 85, 87, 103, 104, 105, 106, 107, 108, 109, 112, 113, 114, 115, 116, 251, 253, 254, 257, 260, 261, 265, 266, 289, 325, 326, 327, 339, 340, 349, 350, 351, 365, 366, 367, 368, 369, 370, 371, 372, 373, 374, 375, 376, 377, 378, 379, 380, 381, 382, 383, 384, 385, 386, 387, 388, 389, 390, 391, 392, 393, 394, 395, 396, 397, 398, 399, 400, 401, 402, 403, 404, 405, 406, 407, 408, 409, 410, 411, 412, 413, 414, 415], [0.4992, 0.2616, 0.04698, 0.4424, 0.0006704, 0.1131, 0.1327, 0.7125, 0.7896, 0.1023, 0.1222, 0.1268, 0.6571, 0.00613, 0.1898, 0.7991, 0.4847, 0.8547, 0.1054, 0.8706, 0.1053, 0.231, 0.3098, 0.5327, 0.517, 0.5102, 0.0452, 0.08164, 0.01391, 0.04526, 0.009084, 0.2388, 0.08193, 0.08352, 0.1528, 0.01598, 0.04953, 0.1236, 0.2426, 0.007018, 0.001932, 0.1453, 0.8227, 0.1359, 0.7155, 0.8986, 0.5474, 0.4485, 0.5438, 0.3817, 0.4963, 0.3941, 0.4268, 0.5394, 0.3819, 0.4112, 0.433, 0.3891, 0.4594, 0.5214, 0.3805, 0.5254, 0.5534, 0.5056, 0.4069, 0.5443, 0.3884, 0.393, 0.371, 0.3592, 0.5922, 0.4322, 0.4331, 0.4854, 0.4051, 0.4246, 0.4054, 0.4021, 0.5667, 0.3593, 0.3718, 0.5599, 0.3755, 0.5056, 0.4751, 0.407, 0.4579, 0.3875, 0.5544, 0.4943, 0.3655, 0.3555, 0.4242, 0.405, 0.5643, 0.3523, 0.3688, 0.3719, 0.4537]): _vg.add([_i], _w, 'REPLACE')
_vg = ob_body.vertex_groups.new(name='UpperArm.L')
for _i, _w in zip([1, 3, 4, 5, 7, 8, 14, 16, 17, 18, 56, 57, 58, 61, 62, 63, 82, 83, 84, 103, 104, 105, 106, 107, 108, 109, 110, 111, 112, 113, 114, 115, 116, 117, 118, 119, 120, 121, 122, 123, 124, 141, 142, 143, 144, 145, 146, 147, 148, 251, 254, 257, 265, 266, 325, 326, 327, 338, 339, 340, 349, 350, 351], [0.4904, 0.7119, 0.8609, 0.1328, 0.4401, 0.08789, 0.05765, 0.003135, 0.1236, 0.07152, 0.04146, 0.2902, 0.2485, 0.03764, 0.1232, 0.1344, 0.1354, 0.9365, 0.5116, 0.1046, 0.8698, 0.7282, 0.07566, 0.137, 0.1923, 0.3022, 0.9734, 0.9694, 0.9378, 0.8917, 0.9622, 0.9456, 0.9634, 0.04607, 0.02691, 0.2131, 0.3396, 0.1228, 0.04886, 0.05302, 0.3794, 0.9434, 0.9588, 0.976, 0.9667, 0.9575, 0.9686, 0.9433, 0.9361, 0.02683, 0.01844, 0.09271, 0.009788, 0.07103, 0.01259, 0.08343, 0.06369, 0.02121, 0.188, 0.1402, 0.0413, 0.203, 0.1207]): _vg.add([_i], _w, 'REPLACE')
_vg = ob_body.vertex_groups.new(name='LowerArm.L')
for _i, _w in zip([117, 118, 119, 120, 121, 122, 123, 124, 125, 126, 127, 128, 129, 130, 131, 132, 133, 134, 135, 136, 137, 138, 139, 140, 141, 142, 144, 145, 147, 148, 150, 152, 154, 156, 157, 158, 159, 165, 166, 167, 168, 171, 172, 175, 176, 185, 186, 187, 188, 189, 190, 191, 192, 193, 194, 195, 196], [0.952, 0.9615, 0.7862, 0.6596, 0.8773, 0.9505, 0.9469, 0.6206, 0.9998, 0.9861, 0.9811, 0.9171, 0.9282, 0.9451, 0.9715, 0.959, 0.9748, 0.9967, 0.9962, 0.9837, 0.9818, 0.9958, 0.986, 0.9997, 0.0547, 0.02903, 0.01465, 0.02771, 0.05084, 0.0625, 0.7222, 0.8549, 0.4101, 0.85, 0.006143, 0.02431, 0.01113, 0.1932, 0.2164, 0.184, 0.08926, 0.536, 0.8193, 0.8124, 0.3842, 0.08038, 0.05879, 0.09458, 0.04702, 0.09053, 0.09095, 0.07869, 0.08974, 0.09923, 0.09246, 0.1139, 0.09179]): _vg.add([_i], _w, 'REPLACE')
_vg = ob_body.vertex_groups.new(name='Hand.L')
for _i, _w in zip([128, 129, 130, 131, 132, 150, 151, 152, 154, 155, 156, 157, 158, 159, 160, 161, 162, 165, 166, 167, 168, 171, 172, 175, 176, 177, 178, 179, 180, 183, 185, 186, 187, 188, 189, 190, 191, 192, 193, 194, 195, 196], [0.07883, 0.06755, 0.05308, 0.005023, 0.02955, 0.2531, 0.009639, 0.138, 0.5702, 0.001492, 0.1409, 0.1359, 0.647, 0.7184, 0.1199, 0.08215, 0.09542, 0.6795, 0.7354, 0.754, 0.7526, 0.4509, 0.1784, 0.179, 0.6032, 0.486, 0.1172, 0.09326, 0.117, 0.01775, 0.8694, 0.8383, 0.8018, 0.9255, 0.7853, 0.7829, 0.7902, 0.7832, 0.7789, 0.7816, 0.7631, 0.7818]): _vg.add([_i], _w, 'REPLACE')
_vg = ob_body.vertex_groups.new(name='Fingers.L')
for _i, _w in zip([149, 151, 153, 155, 157, 158, 159, 160, 161, 162, 163, 164, 165, 166, 167, 168, 169, 170, 173, 174, 177, 178, 179, 180, 181, 182, 183, 184, 185, 186, 187, 188, 189, 190, 191, 192, 193, 194, 195, 196], [0.9981, 0.9687, 0.9979, 0.9731, 0.836, 0.3158, 0.251, 0.8673, 0.9137, 0.9005, 0.9862, 0.9881, 0.1272, 0.04654, 0.06198, 0.1581, 1.003, 0.9999, 0.9986, 0.9981, 0.5112, 0.8783, 0.895, 0.8771, 0.9979, 0.9933, 0.9653, 0.995, 0.05024, 0.1029, 0.1036, 0.002077, 0.1242, 0.1262, 0.1311, 0.1271, 0.1219, 0.1259, 0.123, 0.1264]): _vg.add([_i], _w, 'REPLACE')
_vg = ob_body.vertex_groups.new(name='Shoulder.R')
_vg = ob_body.vertex_groups.new(name='UpperArm.R')
_vg = ob_body.vertex_groups.new(name='LowerArm.R')
_vg = ob_body.vertex_groups.new(name='Hand.R')
_vg = ob_body.vertex_groups.new(name='Fingers.R')
_vg = ob_body.vertex_groups.new(name='UpperLeg.R')
_vg = ob_body.vertex_groups.new(name='LowerLeg.R')
_vg = ob_body.vertex_groups.new(name='Foot.R')
_m = ob_body.modifiers.new('Mirror', 'MIRROR')
_m.use_clip = True
_m = ob_body.modifiers.new('Armature', 'ARMATURE')
_m.object = ob_armature
_m = ob_body.modifiers.new('Auto Smooth', 'NODES')
_m.node_group = ng_auto_smooth
_gi = [s.identifier for s in ng_auto_smooth.interface.items_tree if s.item_type == 'SOCKET' and s.in_out == 'INPUT']
_m[_gi[1]] = 1.326  # Angle

# ---- collection membership
scene.collection.objects.link(ob_armature)
col_collection.objects.link(ob_body)

# ---- scene / render settings (as saved in the file)
scene.frame_start = 1; scene.frame_end = 24; scene.frame_set(24)
scene.render.engine = 'BLENDER_EEVEE_NEXT'
scene.cycles.use_denoising = False
scene.cycles.samples = 128
scene.cycles.sampling_pattern = 'TABULATED_SOBOL'
scene.cycles.use_adaptive_sampling = False
scene.cycles.use_light_tree = False
scene.view_settings.view_transform = 'Filmic'
bpy.context.view_layer.update()

# ---- added for rendering (the .blend has no active camera and no usable light): camera, sun
cam_auto = bpy.data.cameras.new('AutoCamera')
cam_auto.lens = 50.0
cam_auto.sensor_width = 36.0
cam_auto.clip_end = 1000.0
ob_auto_camera = bpy.data.objects.new('AutoCamera', cam_auto)
scene.collection.objects.link(ob_auto_camera)
ob_auto_camera.location = (1.99874, -2.41341, 2.58718)
ob_auto_camera.rotation_euler = (1.09748, -7.21219e-08, 0.694738)
scene.camera = ob_auto_camera
light_auto_sun = bpy.data.lights.new('AutoSun', 'SUN')
light_auto_sun.energy = 3.0
light_auto_sun.angle = 0.0523599
ob_auto_sun = bpy.data.objects.new('AutoSun', light_auto_sun)
scene.collection.objects.link(ob_auto_sun)
ob_auto_sun.rotation_euler = (0.872665, 0.174533, 0.523599)
bpy.context.view_layer.update()
